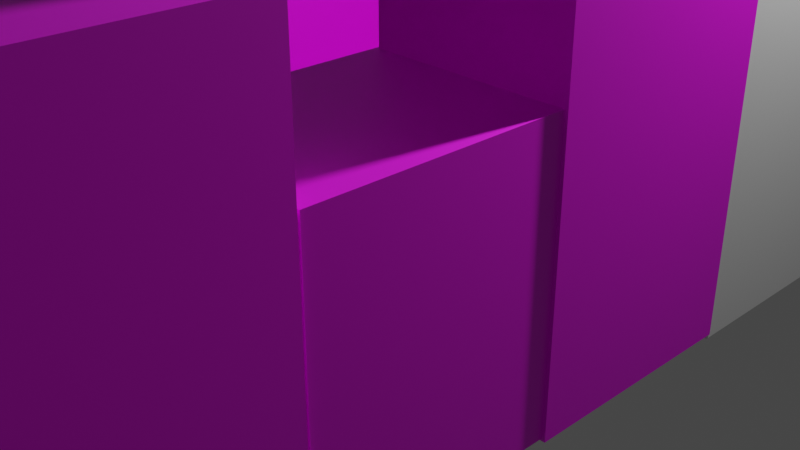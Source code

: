 # Source: perosnalproject.blend  (saved by Blender 2.80.75; exported with 4.5.12 LTS)
import bpy
from mathutils import Matrix  # noqa: F401  (used for matrix-valued properties, if any)

bpy.ops.wm.read_factory_settings(use_empty=True)
scene = bpy.context.scene
scene.name = 'Scene'

# ---- collections
col_collection = bpy.data.collections.new('Collection'); scene.collection.children.link(col_collection)

# ---- images (referenced by path relative to the original .blend; pixels are not part of the script)
import os
ASSET_DIR = os.environ.get("B2B_ASSET_DIR", "")  # directory of the original .blend (textures are referenced by path, not embedded)
HERE = os.path.dirname(os.path.abspath(__file__))  # packed textures are extracted next to this script under _unpacked/

def load_image(name, relpath, width, height, colorspace="sRGB"):
    """Load a texture the original file referenced (path relative to the .blend, or extracted next to this script)."""
    p = next((c for c in (os.path.join(HERE, relpath), os.path.join(ASSET_DIR, relpath)) if relpath and os.path.exists(c)), "")
    if p:
        img = bpy.data.images.load(p, check_existing=True)
        img.name = name
    else:  # same state as the original file: an image datablock whose file is absent (Cycles renders it pink)
        img = bpy.data.images.new(name, width, height)
        img.source = "FILE"
        img.filepath = "//" + (relpath or name)
    img.colorspace_settings.name = colorspace
    return img
img_road_psd = load_image('road.psd', 'road.psd', 1024, 1024, 'sRGB')
img_paris_textures_jpg = load_image('paris_textures.jpg', 'paris_textures.jpg', 1024, 1024, 'sRGB')
img_paris_textures_jpg_001 = load_image('paris_textures.jpg.001', 'paris_textures.jpg', 1024, 1024, 'sRGB')
img_paris_textures_jpg_002 = load_image('paris_textures.jpg.002', 'paris_textures.jpg', 1024, 1024, 'sRGB')
img_paris_textures_jpg_003 = load_image('paris_textures.jpg.003', 'paris_textures.jpg', 1024, 1024, 'sRGB')
img_paris_textures_jpg_004 = load_image('paris_textures.jpg.004', 'paris_textures.jpg', 1024, 1024, 'sRGB')
img_paris_textures_jpg_005 = load_image('paris_textures.jpg.005', 'paris_textures.jpg', 1024, 1024, 'sRGB')
img_paris_textures_jpg_006 = load_image('paris_textures.jpg.006', 'paris_textures.jpg', 1024, 1024, 'sRGB')
img_paris_textures_jpg_007 = load_image('paris_textures.jpg.007', 'paris_textures.jpg', 1024, 1024, 'sRGB')
img_paris_textures_jpg_008 = load_image('paris_textures.jpg.008', 'paris_textures.jpg', 1024, 1024, 'sRGB')
img_paris_textures_jpg_009 = load_image('paris_textures.jpg.009', 'paris_textures.jpg', 1024, 1024, 'sRGB')
img_paris_textures_jpg_010 = load_image('paris_textures.jpg.010', 'paris_textures.jpg', 1024, 1024, 'sRGB')
img_paris_textures_jpg_011 = load_image('paris_textures.jpg.011', 'paris_textures.jpg', 1024, 1024, 'sRGB')
img_paris_textures_jpg_012 = load_image('paris_textures.jpg.012', 'paris_textures.jpg', 1024, 1024, 'sRGB')
img_paris_textures_jpg_013 = load_image('paris_textures.jpg.013', 'paris_textures.jpg', 1024, 1024, 'sRGB')
img_paris_textures_jpg_014 = load_image('paris_textures.jpg.014', 'paris_textures.jpg', 1024, 1024, 'sRGB')
img_paris_textures_jpg_015 = load_image('paris_textures.jpg.015', 'paris_textures.jpg', 1024, 1024, 'sRGB')
img_paris_textures_jpg_016 = load_image('paris_textures.jpg.016', 'paris_textures.jpg', 1024, 1024, 'sRGB')
img_paris_textures_jpg_017 = load_image('paris_textures.jpg.017', 'paris_textures.jpg', 1024, 1024, 'sRGB')
img_paris_textures_jpg_018 = load_image('paris_textures.jpg.018', 'paris_textures.jpg', 1024, 1024, 'sRGB')
img_paris_textures_jpg_019 = load_image('paris_textures.jpg.019', 'paris_textures.jpg', 1024, 1024, 'sRGB')
img_paris_textures_jpg_020 = load_image('paris_textures.jpg.020', 'paris_textures.jpg', 1024, 1024, 'sRGB')
img_paris_textures_jpg_021 = load_image('paris_textures.jpg.021', 'paris_textures.jpg', 1024, 1024, 'sRGB')
img_paris_textures_jpg_022 = load_image('paris_textures.jpg.022', 'paris_textures.jpg', 1024, 1024, 'sRGB')
img_paris_textures_jpg_023 = load_image('paris_textures.jpg.023', 'paris_textures.jpg', 1024, 1024, 'sRGB')
img_paris_textures_jpg_024 = load_image('paris_textures.jpg.024', 'paris_textures.jpg', 1024, 1024, 'sRGB')
img_paris_textures_jpg_025 = load_image('paris_textures.jpg.025', 'paris_textures.jpg', 1024, 1024, 'sRGB')
img_paris_textures_jpg_026 = load_image('paris_textures.jpg.026', 'paris_textures.jpg', 1024, 1024, 'sRGB')
img_paris_textures_jpg_027 = load_image('paris_textures.jpg.027', 'paris_textures.jpg', 1024, 1024, 'sRGB')
img_paris_textures_jpg_028 = load_image('paris_textures.jpg.028', 'paris_textures.jpg', 1024, 1024, 'sRGB')
img_paris_textures_jpg_029 = load_image('paris_textures.jpg.029', 'paris_textures.jpg', 1024, 1024, 'sRGB')
img_paris_textures_jpg_030 = load_image('paris_textures.jpg.030', 'paris_textures.jpg', 1024, 1024, 'sRGB')

# ---- materials (node trees are filled in below, after node groups)
mat_material_001 = bpy.data.materials.new('Material.001')
mat_material_001.use_transparent_shadow = False
mat_material_027 = bpy.data.materials.new('Material.027')
mat_material_027.use_transparent_shadow = False
mat_material_009 = bpy.data.materials.new('Material.009')
mat_material_009.use_transparent_shadow = False
mat_material_002 = bpy.data.materials.new('Material.002')
mat_material_002.use_transparent_shadow = False
mat_material_019 = bpy.data.materials.new('Material.019')
mat_material_019.use_transparent_shadow = False
mat_material_003 = bpy.data.materials.new('Material.003')
mat_material_003.use_transparent_shadow = False
mat_material_004 = bpy.data.materials.new('Material.004')
mat_material_004.use_transparent_shadow = False
mat_material_005 = bpy.data.materials.new('Material.005')
mat_material_005.use_transparent_shadow = False
mat_material_006 = bpy.data.materials.new('Material.006')
mat_material_006.use_transparent_shadow = False
mat_material_007 = bpy.data.materials.new('Material.007')
mat_material_007.use_transparent_shadow = False
mat_material_008 = bpy.data.materials.new('Material.008')
mat_material_008.use_transparent_shadow = False
mat_material_010 = bpy.data.materials.new('Material.010')
mat_material_010.use_transparent_shadow = False
mat_material_011 = bpy.data.materials.new('Material.011')
mat_material_011.use_transparent_shadow = False
mat_material_012 = bpy.data.materials.new('Material.012')
mat_material_012.use_transparent_shadow = False
mat_material_013 = bpy.data.materials.new('Material.013')
mat_material_013.use_transparent_shadow = False
mat_material_014 = bpy.data.materials.new('Material.014')
mat_material_014.use_transparent_shadow = False
mat_material_015 = bpy.data.materials.new('Material.015')
mat_material_015.use_transparent_shadow = False
mat_material_016 = bpy.data.materials.new('Material.016')
mat_material_016.use_transparent_shadow = False
mat_material_017 = bpy.data.materials.new('Material.017')
mat_material_017.use_transparent_shadow = False
mat_material_018 = bpy.data.materials.new('Material.018')
mat_material_018.use_transparent_shadow = False
mat_material_020 = bpy.data.materials.new('Material.020')
mat_material_020.use_transparent_shadow = False
mat_material_021 = bpy.data.materials.new('Material.021')
mat_material_021.use_transparent_shadow = False
mat_material_022 = bpy.data.materials.new('Material.022')
mat_material_022.use_transparent_shadow = False
mat_material_023 = bpy.data.materials.new('Material.023')
mat_material_023.use_transparent_shadow = False
mat_material_024 = bpy.data.materials.new('Material.024')
mat_material_024.use_transparent_shadow = False
mat_material_025 = bpy.data.materials.new('Material.025')
mat_material_025.use_transparent_shadow = False
mat_material_026 = bpy.data.materials.new('Material.026')
mat_material_026.use_transparent_shadow = False
mat_material_028 = bpy.data.materials.new('Material.028')
mat_material_028.use_transparent_shadow = False
mat_material_029 = bpy.data.materials.new('Material.029')
mat_material_029.use_transparent_shadow = False
mat_material_030 = bpy.data.materials.new('Material.030')
mat_material_030.use_transparent_shadow = False
mat_material_031 = bpy.data.materials.new('Material.031')
mat_material_031.use_transparent_shadow = False
mat_material_032 = bpy.data.materials.new('Material.032')
mat_material_032.use_transparent_shadow = False
mat_material_033 = bpy.data.materials.new('Material.033')
mat_material_033.use_transparent_shadow = False
mat_material_034 = bpy.data.materials.new('Material.034')
mat_material_034.use_transparent_shadow = False
mat_material_035 = bpy.data.materials.new('Material.035')
mat_material_035.use_transparent_shadow = False

# ---- material node trees
mat_material_001.use_nodes = True; mat_material_001.node_tree.nodes.clear()
_N = mat_material_001.node_tree.nodes; _L = mat_material_001.node_tree.links
n0 = _N.new('ShaderNodeOutputMaterial'); n0.name = 'Material Output'; n0.location = (300, 300)
n1 = _N.new('ShaderNodeBsdfPrincipled'); n1.name = 'Principled BSDF'; n1.location = (10, 300)
n1.distribution = 'GGX'
n1.subsurface_method = 'BURLEY'
n1.inputs[3].default_value = 1.45
n1.inputs[27].default_value = (0.0, 0.0, 0.0, 1.0)
n1.inputs[28].default_value = 1.0
n2 = _N.new('ShaderNodeTexImage'); n2.name = 'Image Texture'; n2.location = (-280, 260)
n2.image = img_road_psd
_L.new(n1.outputs[0], n0.inputs[0])
_L.new(n2.outputs[0], n1.inputs[0])
n0.is_active_output = True
mat_material_027.use_nodes = True; mat_material_027.node_tree.nodes.clear()
_N = mat_material_027.node_tree.nodes; _L = mat_material_027.node_tree.links
n0 = _N.new('ShaderNodeOutputMaterial'); n0.name = 'Material Output'; n0.location = (300, 300)
n1 = _N.new('ShaderNodeBsdfPrincipled'); n1.name = 'Principled BSDF'; n1.location = (10, 300)
n1.distribution = 'GGX'
n1.subsurface_method = 'BURLEY'
n1.inputs[3].default_value = 1.45
n1.inputs[27].default_value = (0.0, 0.0, 0.0, 1.0)
n1.inputs[28].default_value = 1.0
n2 = _N.new('ShaderNodeTexImage'); n2.name = 'Image Texture'; n2.location = (-280, 260)
n2.image = img_paris_textures_jpg
_L.new(n1.outputs[0], n0.inputs[0])
_L.new(n2.outputs[0], n1.inputs[0])
n0.is_active_output = True
mat_material_009.use_nodes = True; mat_material_009.node_tree.nodes.clear()
_N = mat_material_009.node_tree.nodes; _L = mat_material_009.node_tree.links
n0 = _N.new('ShaderNodeOutputMaterial'); n0.name = 'Material Output'; n0.location = (300, 300)
n1 = _N.new('ShaderNodeBsdfPrincipled'); n1.name = 'Principled BSDF'; n1.location = (10, 300)
n1.distribution = 'GGX'
n1.subsurface_method = 'BURLEY'
n1.inputs[3].default_value = 1.45
n1.inputs[27].default_value = (0.0, 0.0, 0.0, 1.0)
n1.inputs[28].default_value = 1.0
n2 = _N.new('ShaderNodeTexImage'); n2.name = 'Image Texture'; n2.location = (-280, 260)
n2.image = img_paris_textures_jpg
_L.new(n1.outputs[0], n0.inputs[0])
_L.new(n2.outputs[0], n1.inputs[0])
n0.is_active_output = True
mat_material_002.use_nodes = True; mat_material_002.node_tree.nodes.clear()
_N = mat_material_002.node_tree.nodes; _L = mat_material_002.node_tree.links
n0 = _N.new('ShaderNodeOutputMaterial'); n0.name = 'Material Output'; n0.location = (300, 300)
n1 = _N.new('ShaderNodeBsdfPrincipled'); n1.name = 'Principled BSDF'; n1.location = (10, 300)
n1.distribution = 'GGX'
n1.subsurface_method = 'BURLEY'
n1.inputs[3].default_value = 1.45
n1.inputs[27].default_value = (0.0, 0.0, 0.0, 1.0)
n1.inputs[28].default_value = 1.0
n2 = _N.new('ShaderNodeTexImage'); n2.name = 'Image Texture'; n2.location = (-280, 260)
n2.image = img_paris_textures_jpg
_L.new(n1.outputs[0], n0.inputs[0])
_L.new(n2.outputs[0], n1.inputs[0])
n0.is_active_output = True
mat_material_019.use_nodes = True; mat_material_019.node_tree.nodes.clear()
_N = mat_material_019.node_tree.nodes; _L = mat_material_019.node_tree.links
n0 = _N.new('ShaderNodeOutputMaterial'); n0.name = 'Material Output'; n0.location = (300, 300)
n1 = _N.new('ShaderNodeBsdfPrincipled'); n1.name = 'Principled BSDF'; n1.location = (10, 300)
n1.distribution = 'GGX'
n1.subsurface_method = 'BURLEY'
n1.inputs[3].default_value = 1.45
n1.inputs[27].default_value = (0.0, 0.0, 0.0, 1.0)
n1.inputs[28].default_value = 1.0
n2 = _N.new('ShaderNodeTexImage'); n2.name = 'Image Texture'; n2.location = (-280, 260)
n2.image = img_paris_textures_jpg
_L.new(n1.outputs[0], n0.inputs[0])
_L.new(n2.outputs[0], n1.inputs[0])
n0.is_active_output = True
mat_material_003.use_nodes = True; mat_material_003.node_tree.nodes.clear()
_N = mat_material_003.node_tree.nodes; _L = mat_material_003.node_tree.links
n0 = _N.new('ShaderNodeOutputMaterial'); n0.name = 'Material Output'; n0.location = (300, 300)
n1 = _N.new('ShaderNodeBsdfPrincipled'); n1.name = 'Principled BSDF'; n1.location = (10, 300)
n1.distribution = 'GGX'
n1.subsurface_method = 'BURLEY'
n1.inputs[3].default_value = 1.45
n1.inputs[27].default_value = (0.0, 0.0, 0.0, 1.0)
n1.inputs[28].default_value = 1.0
n2 = _N.new('ShaderNodeTexImage'); n2.name = 'Image Texture'; n2.location = (-280, 260)
n2.image = img_paris_textures_jpg_001
_L.new(n1.outputs[0], n0.inputs[0])
_L.new(n2.outputs[0], n1.inputs[0])
n0.is_active_output = True
mat_material_004.use_nodes = True; mat_material_004.node_tree.nodes.clear()
_N = mat_material_004.node_tree.nodes; _L = mat_material_004.node_tree.links
n0 = _N.new('ShaderNodeOutputMaterial'); n0.name = 'Material Output'; n0.location = (300, 300)
n1 = _N.new('ShaderNodeBsdfPrincipled'); n1.name = 'Principled BSDF'; n1.location = (10, 300)
n1.distribution = 'GGX'
n1.subsurface_method = 'BURLEY'
n1.inputs[3].default_value = 1.45
n1.inputs[27].default_value = (0.0, 0.0, 0.0, 1.0)
n1.inputs[28].default_value = 1.0
n2 = _N.new('ShaderNodeTexImage'); n2.name = 'Image Texture'; n2.location = (-280, 260)
n2.image = img_paris_textures_jpg_002
_L.new(n1.outputs[0], n0.inputs[0])
_L.new(n2.outputs[0], n1.inputs[0])
n0.is_active_output = True
mat_material_005.use_nodes = True; mat_material_005.node_tree.nodes.clear()
_N = mat_material_005.node_tree.nodes; _L = mat_material_005.node_tree.links
n0 = _N.new('ShaderNodeOutputMaterial'); n0.name = 'Material Output'; n0.location = (300, 300)
n1 = _N.new('ShaderNodeBsdfPrincipled'); n1.name = 'Principled BSDF'; n1.location = (10, 300)
n1.distribution = 'GGX'
n1.subsurface_method = 'BURLEY'
n1.inputs[3].default_value = 1.45
n1.inputs[27].default_value = (0.0, 0.0, 0.0, 1.0)
n1.inputs[28].default_value = 1.0
n2 = _N.new('ShaderNodeTexImage'); n2.name = 'Image Texture'; n2.location = (-280, 260)
n2.image = img_paris_textures_jpg_003
_L.new(n1.outputs[0], n0.inputs[0])
_L.new(n2.outputs[0], n1.inputs[0])
n0.is_active_output = True
mat_material_006.use_nodes = True; mat_material_006.node_tree.nodes.clear()
_N = mat_material_006.node_tree.nodes; _L = mat_material_006.node_tree.links
n0 = _N.new('ShaderNodeOutputMaterial'); n0.name = 'Material Output'; n0.location = (300, 300)
n1 = _N.new('ShaderNodeBsdfPrincipled'); n1.name = 'Principled BSDF'; n1.location = (10, 300)
n1.distribution = 'GGX'
n1.subsurface_method = 'BURLEY'
n1.inputs[3].default_value = 1.45
n1.inputs[27].default_value = (0.0, 0.0, 0.0, 1.0)
n1.inputs[28].default_value = 1.0
n2 = _N.new('ShaderNodeTexImage'); n2.name = 'Image Texture'; n2.location = (-280, 260)
n2.image = img_paris_textures_jpg_004
_L.new(n1.outputs[0], n0.inputs[0])
_L.new(n2.outputs[0], n1.inputs[0])
n0.is_active_output = True
mat_material_007.use_nodes = True; mat_material_007.node_tree.nodes.clear()
_N = mat_material_007.node_tree.nodes; _L = mat_material_007.node_tree.links
n0 = _N.new('ShaderNodeOutputMaterial'); n0.name = 'Material Output'; n0.location = (300, 300)
n1 = _N.new('ShaderNodeBsdfPrincipled'); n1.name = 'Principled BSDF'; n1.location = (10, 300)
n1.distribution = 'GGX'
n1.subsurface_method = 'BURLEY'
n1.inputs[3].default_value = 1.45
n1.inputs[27].default_value = (0.0, 0.0, 0.0, 1.0)
n1.inputs[28].default_value = 1.0
n2 = _N.new('ShaderNodeTexImage'); n2.name = 'Image Texture'; n2.location = (-280, 260)
n2.image = img_paris_textures_jpg_005
_L.new(n1.outputs[0], n0.inputs[0])
_L.new(n2.outputs[0], n1.inputs[0])
n0.is_active_output = True
mat_material_008.use_nodes = True; mat_material_008.node_tree.nodes.clear()
_N = mat_material_008.node_tree.nodes; _L = mat_material_008.node_tree.links
n0 = _N.new('ShaderNodeOutputMaterial'); n0.name = 'Material Output'; n0.location = (300, 300)
n1 = _N.new('ShaderNodeBsdfPrincipled'); n1.name = 'Principled BSDF'; n1.location = (10, 300)
n1.distribution = 'GGX'
n1.subsurface_method = 'BURLEY'
n1.inputs[3].default_value = 1.45
n1.inputs[27].default_value = (0.0, 0.0, 0.0, 1.0)
n1.inputs[28].default_value = 1.0
n2 = _N.new('ShaderNodeTexImage'); n2.name = 'Image Texture'; n2.location = (-280, 260)
n2.image = img_paris_textures_jpg_006
_L.new(n1.outputs[0], n0.inputs[0])
_L.new(n2.outputs[0], n1.inputs[0])
n0.is_active_output = True
mat_material_010.use_nodes = True; mat_material_010.node_tree.nodes.clear()
_N = mat_material_010.node_tree.nodes; _L = mat_material_010.node_tree.links
n0 = _N.new('ShaderNodeOutputMaterial'); n0.name = 'Material Output'; n0.location = (300, 300)
n1 = _N.new('ShaderNodeBsdfPrincipled'); n1.name = 'Principled BSDF'; n1.location = (10, 300)
n1.distribution = 'GGX'
n1.subsurface_method = 'BURLEY'
n1.inputs[3].default_value = 1.45
n1.inputs[27].default_value = (0.0, 0.0, 0.0, 1.0)
n1.inputs[28].default_value = 1.0
n2 = _N.new('ShaderNodeTexImage'); n2.name = 'Image Texture'; n2.location = (-280, 260)
n2.image = img_paris_textures_jpg_007
_L.new(n1.outputs[0], n0.inputs[0])
_L.new(n2.outputs[0], n1.inputs[0])
n0.is_active_output = True
mat_material_011.use_nodes = True; mat_material_011.node_tree.nodes.clear()
_N = mat_material_011.node_tree.nodes; _L = mat_material_011.node_tree.links
n0 = _N.new('ShaderNodeOutputMaterial'); n0.name = 'Material Output'; n0.location = (300, 300)
n1 = _N.new('ShaderNodeBsdfPrincipled'); n1.name = 'Principled BSDF'; n1.location = (10, 300)
n1.distribution = 'GGX'
n1.subsurface_method = 'BURLEY'
n1.inputs[3].default_value = 1.45
n1.inputs[27].default_value = (0.0, 0.0, 0.0, 1.0)
n1.inputs[28].default_value = 1.0
n2 = _N.new('ShaderNodeTexImage'); n2.name = 'Image Texture'; n2.location = (-280, 260)
n2.image = img_paris_textures_jpg_008
_L.new(n1.outputs[0], n0.inputs[0])
_L.new(n2.outputs[0], n1.inputs[0])
n0.is_active_output = True
mat_material_012.use_nodes = True; mat_material_012.node_tree.nodes.clear()
_N = mat_material_012.node_tree.nodes; _L = mat_material_012.node_tree.links
n0 = _N.new('ShaderNodeOutputMaterial'); n0.name = 'Material Output'; n0.location = (300, 300)
n1 = _N.new('ShaderNodeBsdfPrincipled'); n1.name = 'Principled BSDF'; n1.location = (10, 300)
n1.distribution = 'GGX'
n1.subsurface_method = 'BURLEY'
n1.inputs[3].default_value = 1.45
n1.inputs[27].default_value = (0.0, 0.0, 0.0, 1.0)
n1.inputs[28].default_value = 1.0
n2 = _N.new('ShaderNodeTexImage'); n2.name = 'Image Texture'; n2.location = (-280, 260)
n2.image = img_paris_textures_jpg_009
_L.new(n1.outputs[0], n0.inputs[0])
_L.new(n2.outputs[0], n1.inputs[0])
n0.is_active_output = True
mat_material_013.use_nodes = True; mat_material_013.node_tree.nodes.clear()
_N = mat_material_013.node_tree.nodes; _L = mat_material_013.node_tree.links
n0 = _N.new('ShaderNodeOutputMaterial'); n0.name = 'Material Output'; n0.location = (300, 300)
n1 = _N.new('ShaderNodeBsdfPrincipled'); n1.name = 'Principled BSDF'; n1.location = (10, 300)
n1.distribution = 'GGX'
n1.subsurface_method = 'BURLEY'
n1.inputs[3].default_value = 1.45
n1.inputs[27].default_value = (0.0, 0.0, 0.0, 1.0)
n1.inputs[28].default_value = 1.0
n2 = _N.new('ShaderNodeTexImage'); n2.name = 'Image Texture'; n2.location = (-280, 260)
n2.image = img_paris_textures_jpg_010
_L.new(n1.outputs[0], n0.inputs[0])
_L.new(n2.outputs[0], n1.inputs[0])
n0.is_active_output = True
mat_material_014.use_nodes = True; mat_material_014.node_tree.nodes.clear()
_N = mat_material_014.node_tree.nodes; _L = mat_material_014.node_tree.links
n0 = _N.new('ShaderNodeOutputMaterial'); n0.name = 'Material Output'; n0.location = (300, 300)
n1 = _N.new('ShaderNodeBsdfPrincipled'); n1.name = 'Principled BSDF'; n1.location = (10, 300)
n1.distribution = 'GGX'
n1.subsurface_method = 'BURLEY'
n1.inputs[3].default_value = 1.45
n1.inputs[27].default_value = (0.0, 0.0, 0.0, 1.0)
n1.inputs[28].default_value = 1.0
n2 = _N.new('ShaderNodeTexImage'); n2.name = 'Image Texture'; n2.location = (-280, 260)
n2.image = img_paris_textures_jpg_011
_L.new(n1.outputs[0], n0.inputs[0])
_L.new(n2.outputs[0], n1.inputs[0])
n0.is_active_output = True
mat_material_015.use_nodes = True; mat_material_015.node_tree.nodes.clear()
_N = mat_material_015.node_tree.nodes; _L = mat_material_015.node_tree.links
n0 = _N.new('ShaderNodeOutputMaterial'); n0.name = 'Material Output'; n0.location = (300, 300)
n1 = _N.new('ShaderNodeBsdfPrincipled'); n1.name = 'Principled BSDF'; n1.location = (10, 300)
n1.distribution = 'GGX'
n1.subsurface_method = 'BURLEY'
n1.inputs[3].default_value = 1.45
n1.inputs[27].default_value = (0.0, 0.0, 0.0, 1.0)
n1.inputs[28].default_value = 1.0
n2 = _N.new('ShaderNodeTexImage'); n2.name = 'Image Texture'; n2.location = (-280, 260)
n2.image = img_paris_textures_jpg_012
_L.new(n1.outputs[0], n0.inputs[0])
_L.new(n2.outputs[0], n1.inputs[0])
n0.is_active_output = True
mat_material_016.use_nodes = True; mat_material_016.node_tree.nodes.clear()
_N = mat_material_016.node_tree.nodes; _L = mat_material_016.node_tree.links
n0 = _N.new('ShaderNodeOutputMaterial'); n0.name = 'Material Output'; n0.location = (300, 300)
n1 = _N.new('ShaderNodeBsdfPrincipled'); n1.name = 'Principled BSDF'; n1.location = (10, 300)
n1.distribution = 'GGX'
n1.subsurface_method = 'BURLEY'
n1.inputs[3].default_value = 1.45
n1.inputs[27].default_value = (0.0, 0.0, 0.0, 1.0)
n1.inputs[28].default_value = 1.0
n2 = _N.new('ShaderNodeTexImage'); n2.name = 'Image Texture'; n2.location = (-280, 260)
n2.image = img_paris_textures_jpg_013
_L.new(n1.outputs[0], n0.inputs[0])
_L.new(n2.outputs[0], n1.inputs[0])
n0.is_active_output = True
mat_material_017.use_nodes = True; mat_material_017.node_tree.nodes.clear()
_N = mat_material_017.node_tree.nodes; _L = mat_material_017.node_tree.links
n0 = _N.new('ShaderNodeOutputMaterial'); n0.name = 'Material Output'; n0.location = (300, 300)
n1 = _N.new('ShaderNodeBsdfPrincipled'); n1.name = 'Principled BSDF'; n1.location = (10, 300)
n1.distribution = 'GGX'
n1.subsurface_method = 'BURLEY'
n1.inputs[3].default_value = 1.45
n1.inputs[27].default_value = (0.0, 0.0, 0.0, 1.0)
n1.inputs[28].default_value = 1.0
n2 = _N.new('ShaderNodeTexImage'); n2.name = 'Image Texture'; n2.location = (-280, 260)
n2.image = img_paris_textures_jpg_014
_L.new(n1.outputs[0], n0.inputs[0])
_L.new(n2.outputs[0], n1.inputs[0])
n0.is_active_output = True
mat_material_018.use_nodes = True; mat_material_018.node_tree.nodes.clear()
_N = mat_material_018.node_tree.nodes; _L = mat_material_018.node_tree.links
n0 = _N.new('ShaderNodeOutputMaterial'); n0.name = 'Material Output'; n0.location = (300, 300)
n1 = _N.new('ShaderNodeBsdfPrincipled'); n1.name = 'Principled BSDF'; n1.location = (10, 300)
n1.distribution = 'GGX'
n1.subsurface_method = 'BURLEY'
n1.inputs[3].default_value = 1.45
n1.inputs[27].default_value = (0.0, 0.0, 0.0, 1.0)
n1.inputs[28].default_value = 1.0
n2 = _N.new('ShaderNodeTexImage'); n2.name = 'Image Texture'; n2.location = (-280, 260)
n2.image = img_paris_textures_jpg_015
_L.new(n1.outputs[0], n0.inputs[0])
_L.new(n2.outputs[0], n1.inputs[0])
n0.is_active_output = True
mat_material_020.use_nodes = True; mat_material_020.node_tree.nodes.clear()
_N = mat_material_020.node_tree.nodes; _L = mat_material_020.node_tree.links
n0 = _N.new('ShaderNodeOutputMaterial'); n0.name = 'Material Output'; n0.location = (300, 300)
n1 = _N.new('ShaderNodeBsdfPrincipled'); n1.name = 'Principled BSDF'; n1.location = (10, 300)
n1.distribution = 'GGX'
n1.subsurface_method = 'BURLEY'
n1.inputs[3].default_value = 1.45
n1.inputs[27].default_value = (0.0, 0.0, 0.0, 1.0)
n1.inputs[28].default_value = 1.0
n2 = _N.new('ShaderNodeTexImage'); n2.name = 'Image Texture'; n2.location = (-280, 260)
n2.image = img_paris_textures_jpg_016
_L.new(n1.outputs[0], n0.inputs[0])
_L.new(n2.outputs[0], n1.inputs[0])
n0.is_active_output = True
mat_material_021.use_nodes = True; mat_material_021.node_tree.nodes.clear()
_N = mat_material_021.node_tree.nodes; _L = mat_material_021.node_tree.links
n0 = _N.new('ShaderNodeOutputMaterial'); n0.name = 'Material Output'; n0.location = (300, 300)
n1 = _N.new('ShaderNodeBsdfPrincipled'); n1.name = 'Principled BSDF'; n1.location = (10, 300)
n1.distribution = 'GGX'
n1.subsurface_method = 'BURLEY'
n1.inputs[3].default_value = 1.45
n1.inputs[27].default_value = (0.0, 0.0, 0.0, 1.0)
n1.inputs[28].default_value = 1.0
n2 = _N.new('ShaderNodeTexImage'); n2.name = 'Image Texture'; n2.location = (-280, 260)
n2.image = img_paris_textures_jpg_017
_L.new(n1.outputs[0], n0.inputs[0])
_L.new(n2.outputs[0], n1.inputs[0])
n0.is_active_output = True
mat_material_022.use_nodes = True; mat_material_022.node_tree.nodes.clear()
_N = mat_material_022.node_tree.nodes; _L = mat_material_022.node_tree.links
n0 = _N.new('ShaderNodeOutputMaterial'); n0.name = 'Material Output'; n0.location = (300, 300)
n1 = _N.new('ShaderNodeBsdfPrincipled'); n1.name = 'Principled BSDF'; n1.location = (10, 300)
n1.distribution = 'GGX'
n1.subsurface_method = 'BURLEY'
n1.inputs[3].default_value = 1.45
n1.inputs[27].default_value = (0.0, 0.0, 0.0, 1.0)
n1.inputs[28].default_value = 1.0
n2 = _N.new('ShaderNodeTexImage'); n2.name = 'Image Texture'; n2.location = (-280, 260)
n2.image = img_paris_textures_jpg_018
_L.new(n1.outputs[0], n0.inputs[0])
_L.new(n2.outputs[0], n1.inputs[0])
n0.is_active_output = True
mat_material_023.use_nodes = True; mat_material_023.node_tree.nodes.clear()
_N = mat_material_023.node_tree.nodes; _L = mat_material_023.node_tree.links
n0 = _N.new('ShaderNodeOutputMaterial'); n0.name = 'Material Output'; n0.location = (300, 300)
n1 = _N.new('ShaderNodeBsdfPrincipled'); n1.name = 'Principled BSDF'; n1.location = (10, 300)
n1.distribution = 'GGX'
n1.subsurface_method = 'BURLEY'
n1.inputs[3].default_value = 1.45
n1.inputs[27].default_value = (0.0, 0.0, 0.0, 1.0)
n1.inputs[28].default_value = 1.0
n2 = _N.new('ShaderNodeTexImage'); n2.name = 'Image Texture'; n2.location = (-280, 260)
n2.image = img_paris_textures_jpg_019
_L.new(n1.outputs[0], n0.inputs[0])
_L.new(n2.outputs[0], n1.inputs[0])
n0.is_active_output = True
mat_material_024.use_nodes = True; mat_material_024.node_tree.nodes.clear()
_N = mat_material_024.node_tree.nodes; _L = mat_material_024.node_tree.links
n0 = _N.new('ShaderNodeOutputMaterial'); n0.name = 'Material Output'; n0.location = (300, 300)
n1 = _N.new('ShaderNodeBsdfPrincipled'); n1.name = 'Principled BSDF'; n1.location = (10, 300)
n1.distribution = 'GGX'
n1.subsurface_method = 'BURLEY'
n1.inputs[3].default_value = 1.45
n1.inputs[27].default_value = (0.0, 0.0, 0.0, 1.0)
n1.inputs[28].default_value = 1.0
n2 = _N.new('ShaderNodeTexImage'); n2.name = 'Image Texture'; n2.location = (-280, 260)
n2.image = img_paris_textures_jpg_020
_L.new(n1.outputs[0], n0.inputs[0])
_L.new(n2.outputs[0], n1.inputs[0])
n0.is_active_output = True
mat_material_025.use_nodes = True; mat_material_025.node_tree.nodes.clear()
_N = mat_material_025.node_tree.nodes; _L = mat_material_025.node_tree.links
n0 = _N.new('ShaderNodeOutputMaterial'); n0.name = 'Material Output'; n0.location = (300, 300)
n1 = _N.new('ShaderNodeBsdfPrincipled'); n1.name = 'Principled BSDF'; n1.location = (10, 300)
n1.distribution = 'GGX'
n1.subsurface_method = 'BURLEY'
n1.inputs[3].default_value = 1.45
n1.inputs[27].default_value = (0.0, 0.0, 0.0, 1.0)
n1.inputs[28].default_value = 1.0
n2 = _N.new('ShaderNodeTexImage'); n2.name = 'Image Texture'; n2.location = (-280, 260)
n2.image = img_paris_textures_jpg_021
_L.new(n1.outputs[0], n0.inputs[0])
_L.new(n2.outputs[0], n1.inputs[0])
n0.is_active_output = True
mat_material_026.use_nodes = True; mat_material_026.node_tree.nodes.clear()
_N = mat_material_026.node_tree.nodes; _L = mat_material_026.node_tree.links
n0 = _N.new('ShaderNodeOutputMaterial'); n0.name = 'Material Output'; n0.location = (300, 300)
n1 = _N.new('ShaderNodeBsdfPrincipled'); n1.name = 'Principled BSDF'; n1.location = (10, 300)
n1.distribution = 'GGX'
n1.subsurface_method = 'BURLEY'
n1.inputs[3].default_value = 1.45
n1.inputs[27].default_value = (0.0, 0.0, 0.0, 1.0)
n1.inputs[28].default_value = 1.0
n2 = _N.new('ShaderNodeTexImage'); n2.name = 'Image Texture'; n2.location = (-280, 260)
n2.image = img_paris_textures_jpg_022
_L.new(n1.outputs[0], n0.inputs[0])
_L.new(n2.outputs[0], n1.inputs[0])
n0.is_active_output = True
mat_material_028.use_nodes = True; mat_material_028.node_tree.nodes.clear()
_N = mat_material_028.node_tree.nodes; _L = mat_material_028.node_tree.links
n0 = _N.new('ShaderNodeOutputMaterial'); n0.name = 'Material Output'; n0.location = (300, 300)
n1 = _N.new('ShaderNodeBsdfPrincipled'); n1.name = 'Principled BSDF'; n1.location = (10, 300)
n1.distribution = 'GGX'
n1.subsurface_method = 'BURLEY'
n1.inputs[3].default_value = 1.45
n1.inputs[27].default_value = (0.0, 0.0, 0.0, 1.0)
n1.inputs[28].default_value = 1.0
n2 = _N.new('ShaderNodeTexImage'); n2.name = 'Image Texture'; n2.location = (-280, 260)
n2.image = img_paris_textures_jpg_023
_L.new(n1.outputs[0], n0.inputs[0])
_L.new(n2.outputs[0], n1.inputs[0])
n0.is_active_output = True
mat_material_029.use_nodes = True; mat_material_029.node_tree.nodes.clear()
_N = mat_material_029.node_tree.nodes; _L = mat_material_029.node_tree.links
n0 = _N.new('ShaderNodeOutputMaterial'); n0.name = 'Material Output'; n0.location = (300, 300)
n1 = _N.new('ShaderNodeBsdfPrincipled'); n1.name = 'Principled BSDF'; n1.location = (10, 300)
n1.distribution = 'GGX'
n1.subsurface_method = 'BURLEY'
n1.inputs[3].default_value = 1.45
n1.inputs[27].default_value = (0.0, 0.0, 0.0, 1.0)
n1.inputs[28].default_value = 1.0
n2 = _N.new('ShaderNodeTexImage'); n2.name = 'Image Texture'; n2.location = (-280, 260)
n2.image = img_paris_textures_jpg_024
_L.new(n1.outputs[0], n0.inputs[0])
_L.new(n2.outputs[0], n1.inputs[0])
n0.is_active_output = True
mat_material_030.use_nodes = True; mat_material_030.node_tree.nodes.clear()
_N = mat_material_030.node_tree.nodes; _L = mat_material_030.node_tree.links
n0 = _N.new('ShaderNodeOutputMaterial'); n0.name = 'Material Output'; n0.location = (300, 300)
n1 = _N.new('ShaderNodeBsdfPrincipled'); n1.name = 'Principled BSDF'; n1.location = (10, 300)
n1.distribution = 'GGX'
n1.subsurface_method = 'BURLEY'
n1.inputs[3].default_value = 1.45
n1.inputs[27].default_value = (0.0, 0.0, 0.0, 1.0)
n1.inputs[28].default_value = 1.0
n2 = _N.new('ShaderNodeTexImage'); n2.name = 'Image Texture'; n2.location = (-280, 260)
n2.image = img_paris_textures_jpg_025
_L.new(n1.outputs[0], n0.inputs[0])
_L.new(n2.outputs[0], n1.inputs[0])
n0.is_active_output = True
mat_material_031.use_nodes = True; mat_material_031.node_tree.nodes.clear()
_N = mat_material_031.node_tree.nodes; _L = mat_material_031.node_tree.links
n0 = _N.new('ShaderNodeOutputMaterial'); n0.name = 'Material Output'; n0.location = (300, 300)
n1 = _N.new('ShaderNodeBsdfPrincipled'); n1.name = 'Principled BSDF'; n1.location = (10, 300)
n1.distribution = 'GGX'
n1.subsurface_method = 'BURLEY'
n1.inputs[3].default_value = 1.45
n1.inputs[27].default_value = (0.0, 0.0, 0.0, 1.0)
n1.inputs[28].default_value = 1.0
n2 = _N.new('ShaderNodeTexImage'); n2.name = 'Image Texture'; n2.location = (-280, 260)
n2.image = img_paris_textures_jpg_026
_L.new(n1.outputs[0], n0.inputs[0])
_L.new(n2.outputs[0], n1.inputs[0])
n0.is_active_output = True
mat_material_032.use_nodes = True; mat_material_032.node_tree.nodes.clear()
_N = mat_material_032.node_tree.nodes; _L = mat_material_032.node_tree.links
n0 = _N.new('ShaderNodeOutputMaterial'); n0.name = 'Material Output'; n0.location = (300, 300)
n1 = _N.new('ShaderNodeBsdfPrincipled'); n1.name = 'Principled BSDF'; n1.location = (10, 300)
n1.distribution = 'GGX'
n1.subsurface_method = 'BURLEY'
n1.inputs[3].default_value = 1.45
n1.inputs[27].default_value = (0.0, 0.0, 0.0, 1.0)
n1.inputs[28].default_value = 1.0
n2 = _N.new('ShaderNodeTexImage'); n2.name = 'Image Texture'; n2.location = (-280, 260)
n2.image = img_paris_textures_jpg_027
_L.new(n1.outputs[0], n0.inputs[0])
_L.new(n2.outputs[0], n1.inputs[0])
n0.is_active_output = True
mat_material_033.use_nodes = True; mat_material_033.node_tree.nodes.clear()
_N = mat_material_033.node_tree.nodes; _L = mat_material_033.node_tree.links
n0 = _N.new('ShaderNodeOutputMaterial'); n0.name = 'Material Output'; n0.location = (300, 300)
n1 = _N.new('ShaderNodeBsdfPrincipled'); n1.name = 'Principled BSDF'; n1.location = (10, 300)
n1.distribution = 'GGX'
n1.subsurface_method = 'BURLEY'
n1.inputs[3].default_value = 1.45
n1.inputs[27].default_value = (0.0, 0.0, 0.0, 1.0)
n1.inputs[28].default_value = 1.0
n2 = _N.new('ShaderNodeTexImage'); n2.name = 'Image Texture'; n2.location = (-280, 260)
n2.image = img_paris_textures_jpg_028
_L.new(n1.outputs[0], n0.inputs[0])
_L.new(n2.outputs[0], n1.inputs[0])
n0.is_active_output = True
mat_material_034.use_nodes = True; mat_material_034.node_tree.nodes.clear()
_N = mat_material_034.node_tree.nodes; _L = mat_material_034.node_tree.links
n0 = _N.new('ShaderNodeOutputMaterial'); n0.name = 'Material Output'; n0.location = (300, 300)
n1 = _N.new('ShaderNodeBsdfPrincipled'); n1.name = 'Principled BSDF'; n1.location = (10, 300)
n1.distribution = 'GGX'
n1.subsurface_method = 'BURLEY'
n1.inputs[3].default_value = 1.45
n1.inputs[27].default_value = (0.0, 0.0, 0.0, 1.0)
n1.inputs[28].default_value = 1.0
n2 = _N.new('ShaderNodeTexImage'); n2.name = 'Image Texture'; n2.location = (-280, 260)
n2.image = img_paris_textures_jpg_029
_L.new(n1.outputs[0], n0.inputs[0])
_L.new(n2.outputs[0], n1.inputs[0])
n0.is_active_output = True
mat_material_035.use_nodes = True; mat_material_035.node_tree.nodes.clear()
_N = mat_material_035.node_tree.nodes; _L = mat_material_035.node_tree.links
n0 = _N.new('ShaderNodeOutputMaterial'); n0.name = 'Material Output'; n0.location = (300, 300)
n1 = _N.new('ShaderNodeBsdfPrincipled'); n1.name = 'Principled BSDF'; n1.location = (10, 300)
n1.distribution = 'GGX'
n1.subsurface_method = 'BURLEY'
n1.inputs[3].default_value = 1.45
n1.inputs[27].default_value = (0.0, 0.0, 0.0, 1.0)
n1.inputs[28].default_value = 1.0
n2 = _N.new('ShaderNodeTexImage'); n2.name = 'Image Texture'; n2.location = (-280, 260)
n2.image = img_paris_textures_jpg_030
_L.new(n1.outputs[0], n0.inputs[0])
_L.new(n2.outputs[0], n1.inputs[0])
n0.is_active_output = True

# ---- world
world_world = bpy.data.worlds.new('World'); scene.world = world_world
world_world.use_nodes = True; world_world.node_tree.nodes.clear()
_N = world_world.node_tree.nodes; _L = world_world.node_tree.links
n0 = _N.new('ShaderNodeOutputWorld'); n0.name = 'World Output'; n0.location = (300, 300)
n1 = _N.new('ShaderNodeBackground'); n1.name = 'Background'; n1.location = (10, 300)
n1.inputs[0].default_value = (0.05088, 0.05088, 0.05088, 1.0)
_L.new(n1.outputs[0], n0.inputs[0])
n0.is_active_output = True
world_world.color = (0.05088, 0.05088, 0.05088)
world_world.use_sun_shadow = False
world_world.sun_shadow_jitter_overblur = 0.0

# ---- cameras
cam_camera = bpy.data.cameras.new('Camera')
cam_camera.clip_end = 100.0
cam_camera.ortho_scale = 7.314

# ---- lights
light_light = bpy.data.lights.new('Light', 'POINT')
light_light.transmission_factor = 0.0
light_light.energy = 1000.0
light_light.shadow_soft_size = 0.1
light_light.shadow_maximum_resolution = 0.006
light_light.use_absolute_resolution = True

# ---- meshes
me_cube = bpy.data.meshes.new('Cube')
me_cube.from_pydata([(1.0, 1.0, 1.0), (1.0, 1.0, -1.0), (1.0, -1.0, 1.0), (1.0, -1.0, -1.0), (-1.0, 1.0, 1.0), (-1.0, 1.0, -1.0), (-1.0, -1.0, 1.0), (-1.0, -1.0, -1.0), (-0.6422, 1.0, -1.0), (-0.6422, -1.0, 1.0), (-0.6422, -1.0, -1.0), (-0.6422, 1.0, 1.0), (0.6415, -1.0, -1.0), (0.6415, 1.0, 1.0), (0.6415, 1.0, -1.0), (0.6415, -1.0, 1.0), (-0.6422, -1.0, 1.764), (-1.0, -1.0, 1.764), (1.0, 1.0, 1.764), (1.0, -1.0, 1.764), (-1.0, 1.0, 1.764), (0.6415, 1.0, 1.764), (-0.6422, 1.0, 1.764), (0.6415, -1.0, 1.764)], [], [(2, 0, 18, 19), (10, 9, 6, 7), (7, 6, 4, 5), (14, 1, 3, 12), (1, 0, 2, 3), (14, 13, 0, 1), (5, 4, 11, 8), (5, 8, 10, 7), (12, 15, 9, 10), (13, 11, 9, 15), (4, 6, 17, 20), (3, 2, 15, 12), (8, 11, 13, 14), (8, 14, 12, 10), (22, 20, 17, 16), (18, 21, 23, 19), (15, 2, 19, 23), (0, 13, 21, 18), (9, 11, 22, 16), (6, 9, 16, 17), (11, 4, 20, 22), (13, 15, 23, 21)])
_uv = me_cube.uv_layers.new(name='UVMap')
_uv.uv.foreach_set('vector', [0.375, 0.75, 0.375, 0.5, 0.375, 0.5, 0.375, 0.75, 0.375, 0.4553, 0.625, 0.4553, 0.625, 0.5, 0.375, 0.5, 0.375, 0.5, 0.625, 0.5, 0.625, 0.75, 0.375, 0.75, 0.8403, -0.006493, 0.9995, -0.006493, 0.9995, 1.006, 0.8403, 1.006, 0.125, 0.5, 0.375, 0.5, 0.375, 0.75, 0.125, 0.75, 0.625, 0.7052, 0.875, 0.7052, 0.875, 0.75, 0.625, 0.75, 0.625, 0.5, 0.875, 0.5, 0.875, 0.5447, 0.625, 0.5447, -0.005188, -0.005504, 0.1746, -0.005504, 0.1746, 0.9996, -0.005188, 0.9996, 1.266, 0.3592, 1.516, 0.3592, 1.516, 0.5197, 1.266, 0.5197, 0.1719, 1.476, 0.8375, 1.476, 0.8375, -0.4841, 0.1719, -0.4841, 0.625, 0.75, 0.625, 0.5, 0.625, 0.5, 0.625, 0.75, 0.375, 0.25, 0.625, 0.25, 0.625, 0.2948, 0.375, 0.2948, 1.222, 0.5545, 1.472, 0.5545, 1.472, 0.715, 1.222, 0.715, -0.002789, -0.345, 1.012, -0.345, 1.012, 1.336, -0.002789, 1.336, 0.004521, -0.5547, 0.1648, -0.5547, 0.1648, 1.561, 0.004521, 1.561, 0.8445, -0.4512, 1.005, -0.4512, 1.005, 1.443, 0.8445, 1.443, 0.625, 0.2948, 0.625, 0.25, 0.625, 0.25, 0.625, 0.2948, 0.875, 0.75, 0.875, 0.7052, 0.875, 0.7052, 0.875, 0.75, 0.5803, 0.25, 0.5803, 0.0, 0.5803, 0.0, 0.5803, 0.25, 0.625, 0.5, 0.625, 0.4553, 0.625, 0.4553, 0.625, 0.5, 0.875, 0.5447, 0.875, 0.5, 0.875, 0.5, 0.875, 0.5447, 0.4198, 0.0, 0.4198, 0.25, 0.4198, 0.25, 0.4198, 0.0])
me_cube.materials.append(mat_material_001)
me_cube.use_remesh_preserve_volume = False
me_cube.use_remesh_preserve_attributes = False
me_cube.use_mirror_vertex_groups = False
me_cube.update()
me_cube_002 = bpy.data.meshes.new('Cube.002')
me_cube_002.from_pydata([(-1.0, -1.0, -1.0), (-1.0, -1.0, 1.0), (-1.0, 1.0, -1.0), (-1.0, 1.0, 1.0), (1.0, -1.0, -1.0), (1.0, -1.0, 1.0), (1.0, 1.0, -1.0), (1.0, 1.0, 1.0)], [], [(0, 1, 3, 2), (2, 3, 7, 6), (6, 7, 5, 4), (4, 5, 1, 0), (2, 6, 4, 0), (7, 3, 1, 5)])
_uv = me_cube_002.uv_layers.new(name='UVMap')
_uv.uv.foreach_set('vector', [0.375, 0.0, 0.625, 0.0, 0.625, 0.25, 0.375, 0.25, 0.375, 0.25, 0.625, 0.25, 0.625, 0.5, 0.375, 0.5, 0.375, 0.5, 0.625, 0.5, 0.625, 0.75, 0.375, 0.75, 0.375, 0.75, 0.625, 0.75, 0.625, 1.0, 0.375, 1.0, 0.125, 0.5, 0.375, 0.5, 0.375, 0.75, 0.125, 0.75, 0.625, 0.5, 0.875, 0.5, 0.875, 0.75, 0.625, 0.75])
me_cube_002.use_remesh_preserve_volume = False
me_cube_002.use_remesh_preserve_attributes = False
me_cube_002.use_mirror_vertex_groups = False
me_cube_002.update()
me_cube_003 = bpy.data.meshes.new('Cube.003')
me_cube_003.from_pydata([(-1.0, -1.0, -1.0), (-1.0, -1.0, 1.0), (-1.0, 1.0, -1.0), (-1.0, 1.0, 1.0), (1.0, -1.0, -1.0), (1.0, -1.0, 1.0), (1.0, 1.0, -1.0), (1.0, 1.0, 1.0)], [], [(0, 1, 3, 2), (2, 3, 7, 6), (6, 7, 5, 4), (4, 5, 1, 0), (2, 6, 4, 0), (7, 3, 1, 5)])
_uv = me_cube_003.uv_layers.new(name='UVMap')
_uv.uv.foreach_set('vector', [0.375, 0.0, 0.625, 0.0, 0.625, 0.25, 0.375, 0.25, 0.375, 0.25, 0.625, 0.25, 0.625, 0.5, 0.375, 0.5, 0.375, 0.5, 0.625, 0.5, 0.625, 0.75, 0.375, 0.75, 0.375, 0.75, 0.625, 0.75, 0.625, 1.0, 0.375, 1.0, 0.125, 0.5, 0.375, 0.5, 0.375, 0.75, 0.125, 0.75, 0.625, 0.5, 0.875, 0.5, 0.875, 0.75, 0.625, 0.75])
me_cube_003.use_remesh_preserve_volume = False
me_cube_003.use_remesh_preserve_attributes = False
me_cube_003.use_mirror_vertex_groups = False
me_cube_003.update()
me_cube_004 = bpy.data.meshes.new('Cube.004')
me_cube_004.from_pydata([(-1.0, -1.0, -1.0), (-1.0, -1.0, 1.0), (-1.0, 1.0, -1.0), (-1.0, 1.0, 1.0), (1.0, -1.0, -1.0), (1.0, -1.0, 1.0), (1.0, 1.0, -1.0), (1.0, 1.0, 1.0)], [], [(0, 1, 3, 2), (2, 3, 7, 6), (6, 7, 5, 4), (4, 5, 1, 0), (2, 6, 4, 0), (7, 3, 1, 5)])
_uv = me_cube_004.uv_layers.new(name='UVMap')
_uv.uv.foreach_set('vector', [0.375, 0.0, 0.625, 0.0, 0.625, 0.25, 0.375, 0.25, 0.375, 0.25, 0.625, 0.25, 0.625, 0.5, 0.375, 0.5, 0.375, 0.5, 0.625, 0.5, 0.625, 0.75, 0.375, 0.75, 0.375, 0.75, 0.625, 0.75, 0.625, 1.0, 0.375, 1.0, 0.125, 0.5, 0.375, 0.5, 0.375, 0.75, 0.125, 0.75, 0.625, 0.5, 0.875, 0.5, 0.875, 0.75, 0.625, 0.75])
me_cube_004.use_remesh_preserve_volume = False
me_cube_004.use_remesh_preserve_attributes = False
me_cube_004.use_mirror_vertex_groups = False
me_cube_004.update()
me_cube_009 = bpy.data.meshes.new('Cube.009')
me_cube_009.from_pydata([(-1.0, -1.0, -1.0), (-1.0, -1.0, 1.0), (-1.0, 1.0, -1.0), (-1.0, 1.0, 1.0), (1.0, -1.0, -1.0), (1.0, -1.0, 1.0), (1.0, 1.0, -1.0), (1.0, 1.0, 1.0)], [], [(0, 1, 3, 2), (2, 3, 7, 6), (6, 7, 5, 4), (4, 5, 1, 0), (2, 6, 4, 0), (7, 3, 1, 5)])
_uv = me_cube_009.uv_layers.new(name='UVMap')
_uv.uv.foreach_set('vector', [0.375, 0.0, 0.625, 0.0, 0.625, 0.25, 0.375, 0.25, 0.375, 0.25, 0.625, 0.25, 0.625, 0.5, 0.375, 0.5, 0.375, 0.5, 0.625, 0.5, 0.625, 0.75, 0.375, 0.75, 0.375, 0.75, 0.625, 0.75, 0.625, 1.0, 0.375, 1.0, 0.125, 0.5, 0.375, 0.5, 0.375, 0.75, 0.125, 0.75, 0.625, 0.5, 0.875, 0.5, 0.875, 0.75, 0.625, 0.75])
me_cube_009.use_remesh_preserve_volume = False
me_cube_009.use_remesh_preserve_attributes = False
me_cube_009.use_mirror_vertex_groups = False
me_cube_009.update()
me_cube_011 = bpy.data.meshes.new('Cube.011')
me_cube_011.from_pydata([(-1.0, -1.0, -1.0), (-1.0, -1.0, 1.0), (-1.0, 1.0, -1.0), (-1.0, 1.0, 1.0), (1.0, -1.0, -1.0), (1.0, -1.0, 1.0), (1.0, 1.0, -1.0), (1.0, 1.0, 1.0)], [], [(0, 1, 3, 2), (2, 3, 7, 6), (6, 7, 5, 4), (4, 5, 1, 0), (2, 6, 4, 0), (7, 3, 1, 5)])
_uv = me_cube_011.uv_layers.new(name='UVMap')
_uv.uv.foreach_set('vector', [0.167, 0.2616, 0.1656, 0.4905, 0.005113, 0.4895, 0.00652, 0.2606, 0.375, 0.25, 0.625, 0.25, 0.625, 0.5, 0.375, 0.5, 0.1673, 0.2638, 0.1664, 0.484, 0.005397, 0.4834, 0.006299, 0.2632, 0.375, 0.75, 0.625, 0.75, 0.625, 1.0, 0.375, 1.0, 0.125, 0.5, 0.375, 0.5, 0.375, 0.75, 0.125, 0.75, 0.8125, 0.5, 1.062, 0.5, 1.062, 0.75, 0.8125, 0.75])
me_cube_011.materials.append(mat_material_027)
me_cube_011.use_remesh_preserve_volume = False
me_cube_011.use_remesh_preserve_attributes = False
me_cube_011.use_mirror_vertex_groups = False
me_cube_011.update()
me_cube_021 = bpy.data.meshes.new('Cube.021')
me_cube_021.from_pydata([(-1.0, -1.0, -1.0), (-1.0, -1.0, 1.0), (-1.0, 1.0, -1.0), (-1.0, 1.0, 1.0), (1.0, -1.0, -1.0), (1.0, -1.0, 1.0), (1.0, 1.0, -1.0), (1.0, 1.0, 1.0)], [], [(0, 1, 3, 2), (2, 3, 7, 6), (6, 7, 5, 4), (4, 5, 1, 0), (2, 6, 4, 0), (7, 3, 1, 5)])
_uv = me_cube_021.uv_layers.new(name='UVMap')
_uv.uv.foreach_set('vector', [0.375, 0.0, 0.625, 0.0, 0.625, 0.25, 0.375, 0.25, 0.375, 0.25, 0.625, 0.25, 0.625, 0.5, 0.375, 0.5, 0.375, 0.5, 0.625, 0.5, 0.625, 0.75, 0.375, 0.75, 0.375, 0.75, 0.625, 0.75, 0.625, 1.0, 0.375, 1.0, 0.125, 0.5, 0.375, 0.5, 0.375, 0.75, 0.125, 0.75, 0.625, 0.5, 0.875, 0.5, 0.875, 0.75, 0.625, 0.75])
me_cube_021.use_remesh_preserve_volume = False
me_cube_021.use_remesh_preserve_attributes = False
me_cube_021.use_mirror_vertex_groups = False
me_cube_021.update()
me_cube_023 = bpy.data.meshes.new('Cube.023')
me_cube_023.from_pydata([(-1.0, -1.0, -1.0), (-1.0, -1.0, 1.0), (-1.0, 1.0, -1.0), (-1.0, 1.0, 1.0), (1.0, -1.0, -1.0), (1.0, -1.0, 1.0), (1.0, 1.0, -1.0), (1.0, 1.0, 1.0)], [], [(0, 1, 3, 2), (2, 3, 7, 6), (6, 7, 5, 4), (4, 5, 1, 0), (2, 6, 4, 0), (7, 3, 1, 5)])
_uv = me_cube_023.uv_layers.new(name='UVMap')
_uv.uv.foreach_set('vector', [0.375, 0.0, 0.625, 0.0, 0.625, 0.25, 0.375, 0.25, 0.375, 0.25, 0.625, 0.25, 0.625, 0.5, 0.375, 0.5, 0.375, 0.5, 0.625, 0.5, 0.625, 0.75, 0.375, 0.75, 0.375, 0.75, 0.625, 0.75, 0.625, 1.0, 0.375, 1.0, 0.125, 0.5, 0.375, 0.5, 0.375, 0.75, 0.125, 0.75, 0.625, 0.5, 0.875, 0.5, 0.875, 0.75, 0.625, 0.75])
me_cube_023.use_remesh_preserve_volume = False
me_cube_023.use_remesh_preserve_attributes = False
me_cube_023.use_mirror_vertex_groups = False
me_cube_023.update()
me_cube_025 = bpy.data.meshes.new('Cube.025')
me_cube_025.from_pydata([(-1.0, -1.0, -1.0), (-1.0, -1.0, 1.0), (-1.0, 1.0, -1.0), (-1.0, 1.0, 1.0), (1.0, -1.0, -1.0), (1.0, -1.0, 1.0), (1.0, 1.0, -1.0), (1.0, 1.0, 1.0)], [], [(0, 1, 3, 2), (2, 3, 7, 6), (6, 7, 5, 4), (4, 5, 1, 0), (2, 6, 4, 0), (7, 3, 1, 5)])
_uv = me_cube_025.uv_layers.new(name='UVMap')
_uv.uv.foreach_set('vector', [0.375, 0.0, 0.625, 0.0, 0.625, 0.25, 0.375, 0.25, 0.375, 0.25, 0.625, 0.25, 0.625, 0.5, 0.375, 0.5, 0.375, 0.5, 0.625, 0.5, 0.625, 0.75, 0.375, 0.75, 0.375, 0.75, 0.625, 0.75, 0.625, 1.0, 0.375, 1.0, 0.125, 0.5, 0.375, 0.5, 0.375, 0.75, 0.125, 0.75, 0.625, 0.5, 0.875, 0.5, 0.875, 0.75, 0.625, 0.75])
me_cube_025.use_remesh_preserve_volume = False
me_cube_025.use_remesh_preserve_attributes = False
me_cube_025.use_mirror_vertex_groups = False
me_cube_025.update()
me_cube_035 = bpy.data.meshes.new('Cube.035')
me_cube_035.from_pydata([(-1.0, -1.0, -1.0), (-1.0, -1.0, 1.0), (-1.0, 1.0, -1.0), (-1.0, 1.0, 1.0), (1.0, -1.0, -1.0), (1.0, -1.0, 1.0), (1.0, 1.0, -1.0), (1.0, 1.0, 1.0)], [], [(0, 1, 3, 2), (2, 3, 7, 6), (6, 7, 5, 4), (4, 5, 1, 0), (2, 6, 4, 0), (7, 3, 1, 5)])
_uv = me_cube_035.uv_layers.new(name='UVMap')
_uv.uv.foreach_set('vector', [0.1651, 0.5145, 0.1647, 0.7391, 0.08385, 0.7351, 0.08425, 0.5105, 0.1656, 0.5132, 0.1651, 0.7357, 0.08017, 0.7351, 0.08063, 0.5126, 0.1647, 0.5096, 0.1648, 0.7377, 0.0807, 0.7388, 0.08057, 0.5108, 0.1636, 0.5116, 0.164, 0.7393, 0.07758, 0.7398, 0.0772, 0.5121, 0.125, 0.5, 0.375, 0.5, 0.375, 0.75, 0.125, 0.75, 0.6076, 0.458, 0.533, 0.458, 0.533, 0.3834, 0.6076, 0.3834])
me_cube_035.materials.append(mat_material_009)
me_cube_035.use_remesh_preserve_volume = False
me_cube_035.use_remesh_preserve_attributes = False
me_cube_035.use_mirror_vertex_groups = False
me_cube_035.update()
me_cube_032 = bpy.data.meshes.new('Cube.032')
me_cube_032.from_pydata([(-1.0, -1.0, -1.0), (-1.0, -1.0, 1.0), (-1.0, 1.0, -1.0), (-1.0, 1.0, 1.0), (1.0, -1.0, -1.0), (1.0, -1.0, 1.0), (1.0, 1.0, -1.0), (1.0, 1.0, 1.0)], [], [(0, 1, 3, 2), (2, 3, 7, 6), (6, 7, 5, 4), (4, 5, 1, 0), (2, 6, 4, 0), (7, 3, 1, 5)])
_uv = me_cube_032.uv_layers.new(name='UVMap')
_uv.uv.foreach_set('vector', [0.375, 0.0, 0.625, 0.0, 0.625, 0.25, 0.375, 0.25, 0.375, 0.25, 0.625, 0.25, 0.625, 0.5, 0.375, 0.5, 0.375, 0.5, 0.625, 0.5, 0.625, 0.75, 0.375, 0.75, 0.375, 0.75, 0.625, 0.75, 0.625, 1.0, 0.375, 1.0, 0.125, 0.5, 0.375, 0.5, 0.375, 0.75, 0.125, 0.75, 0.625, 0.5, 0.875, 0.5, 0.875, 0.75, 0.625, 0.75])
me_cube_032.use_remesh_preserve_volume = False
me_cube_032.use_remesh_preserve_attributes = False
me_cube_032.use_mirror_vertex_groups = False
me_cube_032.update()
me_cube_026 = bpy.data.meshes.new('Cube.026')
me_cube_026.from_pydata([(-1.0, -1.0, -1.0), (-1.0, -1.0, 1.0), (-1.0, 1.0, -1.0), (-1.0, 1.0, 1.0), (1.0, -1.0, -1.0), (1.0, -1.0, 1.0), (1.0, 1.0, -1.0), (1.0, 1.0, 1.0)], [], [(0, 1, 3, 2), (2, 3, 7, 6), (6, 7, 5, 4), (4, 5, 1, 0), (2, 6, 4, 0), (7, 3, 1, 5)])
_uv = me_cube_026.uv_layers.new(name='UVMap')
_uv.uv.foreach_set('vector', [0.375, 0.0, 0.625, 0.0, 0.625, 0.25, 0.375, 0.25, 0.375, 0.25, 0.625, 0.25, 0.625, 0.5, 0.375, 0.5, 0.375, 0.5, 0.625, 0.5, 0.625, 0.75, 0.375, 0.75, 0.375, 0.75, 0.625, 0.75, 0.625, 1.0, 0.375, 1.0, 0.125, 0.5, 0.375, 0.5, 0.375, 0.75, 0.125, 0.75, 0.625, 0.5, 0.875, 0.5, 0.875, 0.75, 0.625, 0.75])
me_cube_026.use_remesh_preserve_volume = False
me_cube_026.use_remesh_preserve_attributes = False
me_cube_026.use_mirror_vertex_groups = False
me_cube_026.update()
me_cube_047 = bpy.data.meshes.new('Cube.047')
me_cube_047.from_pydata([(-1.0, -1.0, -1.0), (-1.0, -1.0, 1.0), (-1.0, 1.0, -1.0), (-1.0, 1.0, 1.0), (1.0, -1.0, -1.0), (1.0, -1.0, 1.0), (1.0, 1.0, -1.0), (1.0, 1.0, 1.0)], [], [(0, 1, 3, 2), (2, 3, 7, 6), (6, 7, 5, 4), (4, 5, 1, 0), (2, 6, 4, 0), (7, 3, 1, 5)])
_uv = me_cube_047.uv_layers.new(name='UVMap')
_uv.uv.foreach_set('vector', [0.375, 0.0, 0.625, 0.0, 0.625, 0.25, 0.375, 0.25, 0.375, 0.25, 0.625, 0.25, 0.625, 0.5, 0.375, 0.5, 0.375, 0.5, 0.625, 0.5, 0.625, 0.75, 0.375, 0.75, 0.375, 0.75, 0.625, 0.75, 0.625, 1.0, 0.375, 1.0, 0.125, 0.5, 0.375, 0.5, 0.375, 0.75, 0.125, 0.75, 0.625, 0.5, 0.875, 0.5, 0.875, 0.75, 0.625, 0.75])
me_cube_047.use_remesh_preserve_volume = False
me_cube_047.use_remesh_preserve_attributes = False
me_cube_047.use_mirror_vertex_groups = False
me_cube_047.update()
me_cube_044 = bpy.data.meshes.new('Cube.044')
me_cube_044.from_pydata([(-1.0, -1.0, -1.0), (-1.0, -1.0, 1.0), (-1.0, 1.0, -1.0), (-1.0, 1.0, 1.0), (1.0, -1.0, -1.0), (1.0, -1.0, 1.0), (1.0, 1.0, -1.0), (1.0, 1.0, 1.0)], [], [(0, 1, 3, 2), (2, 3, 7, 6), (6, 7, 5, 4), (4, 5, 1, 0), (2, 6, 4, 0), (7, 3, 1, 5)])
_uv = me_cube_044.uv_layers.new(name='UVMap')
_uv.uv.foreach_set('vector', [0.375, 0.0, 0.625, 0.0, 0.625, 0.25, 0.375, 0.25, 0.375, 0.25, 0.625, 0.25, 0.625, 0.5, 0.375, 0.5, 0.375, 0.5, 0.625, 0.5, 0.625, 0.75, 0.375, 0.75, 0.375, 0.75, 0.625, 0.75, 0.625, 1.0, 0.375, 1.0, 0.125, 0.5, 0.375, 0.5, 0.375, 0.75, 0.125, 0.75, 0.625, 0.5, 0.875, 0.5, 0.875, 0.75, 0.625, 0.75])
me_cube_044.use_remesh_preserve_volume = False
me_cube_044.use_remesh_preserve_attributes = False
me_cube_044.use_mirror_vertex_groups = False
me_cube_044.update()
me_cube_041 = bpy.data.meshes.new('Cube.041')
me_cube_041.from_pydata([(-1.0, -1.0, -1.0), (-1.0, -1.0, 1.0), (-1.0, 1.0, -1.0), (-1.0, 1.0, 1.0), (1.0, -1.0, -1.0), (1.0, -1.0, 1.0), (1.0, 1.0, -1.0), (1.0, 1.0, 1.0)], [], [(0, 1, 3, 2), (2, 3, 7, 6), (6, 7, 5, 4), (4, 5, 1, 0), (2, 6, 4, 0), (7, 3, 1, 5)])
_uv = me_cube_041.uv_layers.new(name='UVMap')
_uv.uv.foreach_set('vector', [0.375, 0.0, 0.625, 0.0, 0.625, 0.25, 0.375, 0.25, 0.375, 0.25, 0.625, 0.25, 0.625, 0.5, 0.375, 0.5, 0.375, 0.5, 0.625, 0.5, 0.625, 0.75, 0.375, 0.75, 0.375, 0.75, 0.625, 0.75, 0.625, 1.0, 0.375, 1.0, 0.125, 0.5, 0.375, 0.5, 0.375, 0.75, 0.125, 0.75, 0.625, 0.5, 0.875, 0.5, 0.875, 0.75, 0.625, 0.75])
me_cube_041.use_remesh_preserve_volume = False
me_cube_041.use_remesh_preserve_attributes = False
me_cube_041.use_mirror_vertex_groups = False
me_cube_041.update()
me_cube_039 = bpy.data.meshes.new('Cube.039')
me_cube_039.from_pydata([(-1.0, -1.0, -1.0), (-1.0, -1.0, 1.0), (-1.0, 1.0, -1.0), (-1.0, 1.0, 1.0), (1.0, -1.0, -1.0), (1.0, -1.0, 1.0), (1.0, 1.0, -1.0), (1.0, 1.0, 1.0)], [], [(0, 1, 3, 2), (2, 3, 7, 6), (6, 7, 5, 4), (4, 5, 1, 0), (2, 6, 4, 0), (7, 3, 1, 5)])
_uv = me_cube_039.uv_layers.new(name='UVMap')
_uv.uv.foreach_set('vector', [0.4676, 0.01657, 0.4657, 0.2419, 0.3872, 0.2412, 0.3891, 0.01586, 0.3316, 0.02587, 0.3369, 0.2336, 0.3975, 0.2333, 0.3922, 0.02553, 0.4666, 0.0184, 0.4639, 0.2431, 0.3908, 0.2352, 0.3922, 0.01031, 0.3881, 0.01198, 0.3878, 0.2388, 0.3322, 0.238, 0.3326, 0.0112, 0.125, 0.5, 0.375, 0.5, 0.375, 0.75, 0.125, 0.75, 0.625, 0.5, 0.875, 0.5, 0.875, 0.75, 0.625, 0.75])
me_cube_039.materials.append(mat_material_002)
me_cube_039.use_remesh_preserve_volume = False
me_cube_039.use_remesh_preserve_attributes = False
me_cube_039.use_mirror_vertex_groups = False
me_cube_039.update()
me_cube_038 = bpy.data.meshes.new('Cube.038')
me_cube_038.from_pydata([(-1.0, -1.0, -1.0), (-1.0, -1.0, 1.0), (-1.0, 1.0, -1.0), (-1.0, 1.0, 1.0), (1.0, -1.0, -1.0), (1.0, -1.0, 1.0), (1.0, 1.0, -1.0), (1.0, 1.0, 1.0)], [], [(0, 1, 3, 2), (2, 3, 7, 6), (6, 7, 5, 4), (4, 5, 1, 0), (2, 6, 4, 0), (7, 3, 1, 5)])
_uv = me_cube_038.uv_layers.new(name='UVMap')
_uv.uv.foreach_set('vector', [0.121, 0.7553, 0.1214, 0.9854, 0.03801, 0.986, 0.03759, 0.7559, 0.375, 0.25, 0.625, 0.25, 0.625, 0.5, 0.375, 0.5, 0.1749, 0.7241, 0.1729, 0.9917, 0.03912, 0.9897, 0.04113, 0.7221, 0.04389, 0.7564, 0.1337, 0.7564, 0.1337, 0.9842, 0.04389, 0.9842, 0.125, 0.5, 0.375, 0.5, 0.375, 0.75, 0.125, 0.75, 0.625, 0.5, 0.875, 0.5, 0.875, 0.75, 0.625, 0.75])
me_cube_038.materials.append(mat_material_019)
me_cube_038.use_remesh_preserve_volume = False
me_cube_038.use_remesh_preserve_attributes = False
me_cube_038.use_mirror_vertex_groups = False
me_cube_038.update()
me_cube_006 = bpy.data.meshes.new('Cube.006')
me_cube_006.from_pydata([(-1.0, -1.0, -1.0), (-1.0, -1.0, 1.0), (-1.0, 1.0, -1.0), (-1.0, 1.0, 1.0), (1.0, -1.0, -1.0), (1.0, -1.0, 1.0), (1.0, 1.0, -1.0), (1.0, 1.0, 1.0)], [], [(0, 1, 3, 2), (2, 3, 7, 6), (6, 7, 5, 4), (4, 5, 1, 0), (2, 6, 4, 0), (7, 3, 1, 5)])
_uv = me_cube_006.uv_layers.new(name='UVMap')
_uv.uv.foreach_set('vector', [0.4676, 0.01657, 0.4657, 0.2419, 0.3872, 0.2412, 0.3891, 0.01586, 0.3316, 0.02587, 0.3369, 0.2336, 0.3975, 0.2333, 0.3922, 0.02553, 0.4666, 0.0184, 0.4639, 0.2431, 0.3908, 0.2352, 0.3922, 0.01031, 0.3881, 0.01198, 0.3878, 0.2388, 0.3322, 0.238, 0.3326, 0.0112, 0.125, 0.5, 0.375, 0.5, 0.375, 0.75, 0.125, 0.75, 0.625, 0.5, 0.875, 0.5, 0.875, 0.75, 0.625, 0.75])
me_cube_006.materials.append(mat_material_003)
me_cube_006.use_remesh_preserve_volume = False
me_cube_006.use_remesh_preserve_attributes = False
me_cube_006.use_mirror_vertex_groups = False
me_cube_006.update()
me_cube_048 = bpy.data.meshes.new('Cube.048')
me_cube_048.from_pydata([(-1.0, -1.0, -1.0), (-1.0, -1.0, 1.0), (-1.0, 1.0, -1.0), (-1.0, 1.0, 1.0), (1.0, -1.0, -1.0), (1.0, -1.0, 1.0), (1.0, 1.0, -1.0), (1.0, 1.0, 1.0)], [], [(0, 1, 3, 2), (2, 3, 7, 6), (6, 7, 5, 4), (4, 5, 1, 0), (2, 6, 4, 0), (7, 3, 1, 5)])
_uv = me_cube_048.uv_layers.new(name='UVMap')
_uv.uv.foreach_set('vector', [0.4676, 0.01657, 0.4657, 0.2419, 0.3872, 0.2412, 0.3891, 0.01586, 0.3316, 0.02587, 0.3369, 0.2336, 0.3975, 0.2333, 0.3922, 0.02553, 0.4666, 0.0184, 0.4639, 0.2431, 0.3908, 0.2352, 0.3922, 0.01031, 0.3881, 0.01198, 0.3878, 0.2388, 0.3322, 0.238, 0.3326, 0.0112, 0.125, 0.5, 0.375, 0.5, 0.375, 0.75, 0.125, 0.75, 0.625, 0.5, 0.875, 0.5, 0.875, 0.75, 0.625, 0.75])
me_cube_048.materials.append(mat_material_004)
me_cube_048.use_remesh_preserve_volume = False
me_cube_048.use_remesh_preserve_attributes = False
me_cube_048.use_mirror_vertex_groups = False
me_cube_048.update()
me_cube_049 = bpy.data.meshes.new('Cube.049')
me_cube_049.from_pydata([(-1.0, -1.0, -1.0), (-1.0, -1.0, 1.0), (-1.0, 1.0, -1.0), (-1.0, 1.0, 1.0), (1.0, -1.0, -1.0), (1.0, -1.0, 1.0), (1.0, 1.0, -1.0), (1.0, 1.0, 1.0)], [], [(0, 1, 3, 2), (2, 3, 7, 6), (6, 7, 5, 4), (4, 5, 1, 0), (2, 6, 4, 0), (7, 3, 1, 5)])
_uv = me_cube_049.uv_layers.new(name='UVMap')
_uv.uv.foreach_set('vector', [0.4676, 0.01657, 0.4657, 0.2419, 0.3872, 0.2412, 0.3891, 0.01586, 0.3316, 0.02587, 0.3369, 0.2336, 0.3975, 0.2333, 0.3922, 0.02553, 0.4666, 0.0184, 0.4639, 0.2431, 0.3908, 0.2352, 0.3922, 0.01031, 0.3881, 0.01198, 0.3878, 0.2388, 0.3322, 0.238, 0.3326, 0.0112, 0.125, 0.5, 0.375, 0.5, 0.375, 0.75, 0.125, 0.75, 0.625, 0.5, 0.875, 0.5, 0.875, 0.75, 0.625, 0.75])
me_cube_049.materials.append(mat_material_005)
me_cube_049.use_remesh_preserve_volume = False
me_cube_049.use_remesh_preserve_attributes = False
me_cube_049.use_mirror_vertex_groups = False
me_cube_049.update()
me_cube_050 = bpy.data.meshes.new('Cube.050')
me_cube_050.from_pydata([(-1.0, -1.0, -1.0), (-1.0, -1.0, 1.0), (-1.0, 1.0, -1.0), (-1.0, 1.0, 1.0), (1.0, -1.0, -1.0), (1.0, -1.0, 1.0), (1.0, 1.0, -1.0), (1.0, 1.0, 1.0)], [], [(0, 1, 3, 2), (2, 3, 7, 6), (6, 7, 5, 4), (4, 5, 1, 0), (2, 6, 4, 0), (7, 3, 1, 5)])
_uv = me_cube_050.uv_layers.new(name='UVMap')
_uv.uv.foreach_set('vector', [0.4676, 0.01657, 0.4657, 0.2419, 0.3872, 0.2412, 0.3891, 0.01586, 0.3316, 0.02587, 0.3369, 0.2336, 0.3975, 0.2333, 0.3922, 0.02553, 0.4666, 0.0184, 0.4639, 0.2431, 0.3908, 0.2352, 0.3922, 0.01031, 0.3881, 0.01198, 0.3878, 0.2388, 0.3322, 0.238, 0.3326, 0.0112, 0.125, 0.5, 0.375, 0.5, 0.375, 0.75, 0.125, 0.75, 0.625, 0.5, 0.875, 0.5, 0.875, 0.75, 0.625, 0.75])
me_cube_050.materials.append(mat_material_006)
me_cube_050.use_remesh_preserve_volume = False
me_cube_050.use_remesh_preserve_attributes = False
me_cube_050.use_mirror_vertex_groups = False
me_cube_050.update()
me_cube_051 = bpy.data.meshes.new('Cube.051')
me_cube_051.from_pydata([(-1.0, -1.0, -1.0), (-1.0, -1.0, 1.0), (-1.0, 1.0, -1.0), (-1.0, 1.0, 1.0), (1.0, -1.0, -1.0), (1.0, -1.0, 1.0), (1.0, 1.0, -1.0), (1.0, 1.0, 1.0)], [], [(0, 1, 3, 2), (2, 3, 7, 6), (6, 7, 5, 4), (4, 5, 1, 0), (2, 6, 4, 0), (7, 3, 1, 5)])
_uv = me_cube_051.uv_layers.new(name='UVMap')
_uv.uv.foreach_set('vector', [0.4676, 0.01657, 0.4657, 0.2419, 0.3872, 0.2412, 0.3891, 0.01586, 0.3316, 0.02587, 0.3369, 0.2336, 0.3975, 0.2333, 0.3922, 0.02553, 0.4666, 0.0184, 0.4639, 0.2431, 0.3908, 0.2352, 0.3922, 0.01031, 0.3881, 0.01198, 0.3878, 0.2388, 0.3322, 0.238, 0.3326, 0.0112, 0.125, 0.5, 0.375, 0.5, 0.375, 0.75, 0.125, 0.75, 0.625, 0.5, 0.875, 0.5, 0.875, 0.75, 0.625, 0.75])
me_cube_051.materials.append(mat_material_007)
me_cube_051.use_remesh_preserve_volume = False
me_cube_051.use_remesh_preserve_attributes = False
me_cube_051.use_mirror_vertex_groups = False
me_cube_051.update()
me_cube_052 = bpy.data.meshes.new('Cube.052')
me_cube_052.from_pydata([(-1.0, -1.0, -1.0), (-1.0, -1.0, 1.0), (-1.0, 1.0, -1.0), (-1.0, 1.0, 1.0), (1.0, -1.0, -1.0), (1.0, -1.0, 1.0), (1.0, 1.0, -1.0), (1.0, 1.0, 1.0)], [], [(0, 1, 3, 2), (2, 3, 7, 6), (6, 7, 5, 4), (4, 5, 1, 0), (2, 6, 4, 0), (7, 3, 1, 5)])
_uv = me_cube_052.uv_layers.new(name='UVMap')
_uv.uv.foreach_set('vector', [0.4676, 0.01657, 0.4657, 0.2419, 0.3872, 0.2412, 0.3891, 0.01586, 0.3316, 0.02587, 0.3369, 0.2336, 0.3975, 0.2333, 0.3922, 0.02553, 0.4666, 0.0184, 0.4639, 0.2431, 0.3908, 0.2352, 0.3922, 0.01031, 0.3881, 0.01198, 0.3878, 0.2388, 0.3322, 0.238, 0.3326, 0.0112, 0.125, 0.5, 0.375, 0.5, 0.375, 0.75, 0.125, 0.75, 0.625, 0.5, 0.875, 0.5, 0.875, 0.75, 0.625, 0.75])
me_cube_052.materials.append(mat_material_008)
me_cube_052.use_remesh_preserve_volume = False
me_cube_052.use_remesh_preserve_attributes = False
me_cube_052.use_mirror_vertex_groups = False
me_cube_052.update()
me_cube_053 = bpy.data.meshes.new('Cube.053')
me_cube_053.from_pydata([(-1.0, -1.0, -1.0), (-1.0, -1.0, 1.0), (-1.0, 1.0, -1.0), (-1.0, 1.0, 1.0), (1.0, -1.0, -1.0), (1.0, -1.0, 1.0), (1.0, 1.0, -1.0), (1.0, 1.0, 1.0)], [], [(0, 1, 3, 2), (2, 3, 7, 6), (6, 7, 5, 4), (4, 5, 1, 0), (2, 6, 4, 0), (7, 3, 1, 5)])
_uv = me_cube_053.uv_layers.new(name='UVMap')
_uv.uv.foreach_set('vector', [0.1651, 0.5145, 0.1647, 0.7391, 0.08385, 0.7351, 0.08425, 0.5105, 0.1656, 0.5132, 0.1651, 0.7357, 0.08017, 0.7351, 0.08063, 0.5126, 0.1647, 0.5096, 0.1648, 0.7377, 0.0807, 0.7388, 0.08057, 0.5108, 0.1636, 0.5116, 0.164, 0.7393, 0.07758, 0.7398, 0.0772, 0.5121, 0.125, 0.5, 0.375, 0.5, 0.375, 0.75, 0.125, 0.75, 0.6076, 0.458, 0.533, 0.458, 0.533, 0.3834, 0.6076, 0.3834])
me_cube_053.materials.append(mat_material_010)
me_cube_053.use_remesh_preserve_volume = False
me_cube_053.use_remesh_preserve_attributes = False
me_cube_053.use_mirror_vertex_groups = False
me_cube_053.update()
me_cube_054 = bpy.data.meshes.new('Cube.054')
me_cube_054.from_pydata([(-1.0, -1.0, -1.0), (-1.0, -1.0, 1.0), (-1.0, 1.0, -1.0), (-1.0, 1.0, 1.0), (1.0, -1.0, -1.0), (1.0, -1.0, 1.0), (1.0, 1.0, -1.0), (1.0, 1.0, 1.0)], [], [(0, 1, 3, 2), (2, 3, 7, 6), (6, 7, 5, 4), (4, 5, 1, 0), (2, 6, 4, 0), (7, 3, 1, 5)])
_uv = me_cube_054.uv_layers.new(name='UVMap')
_uv.uv.foreach_set('vector', [0.1651, 0.5145, 0.1647, 0.7391, 0.08385, 0.7351, 0.08425, 0.5105, 0.1656, 0.5132, 0.1651, 0.7357, 0.08017, 0.7351, 0.08063, 0.5126, 0.1647, 0.5096, 0.1648, 0.7377, 0.0807, 0.7388, 0.08057, 0.5108, 0.1636, 0.5116, 0.164, 0.7393, 0.07758, 0.7398, 0.0772, 0.5121, 0.125, 0.5, 0.375, 0.5, 0.375, 0.75, 0.125, 0.75, 0.6076, 0.458, 0.533, 0.458, 0.533, 0.3834, 0.6076, 0.3834])
me_cube_054.materials.append(mat_material_011)
me_cube_054.use_remesh_preserve_volume = False
me_cube_054.use_remesh_preserve_attributes = False
me_cube_054.use_mirror_vertex_groups = False
me_cube_054.update()
me_cube_055 = bpy.data.meshes.new('Cube.055')
me_cube_055.from_pydata([(-1.0, -1.0, -1.0), (-1.0, -1.0, 1.0), (-1.0, 1.0, -1.0), (-1.0, 1.0, 1.0), (1.0, -1.0, -1.0), (1.0, -1.0, 1.0), (1.0, 1.0, -1.0), (1.0, 1.0, 1.0)], [], [(0, 1, 3, 2), (2, 3, 7, 6), (6, 7, 5, 4), (4, 5, 1, 0), (2, 6, 4, 0), (7, 3, 1, 5)])
_uv = me_cube_055.uv_layers.new(name='UVMap')
_uv.uv.foreach_set('vector', [0.1651, 0.5145, 0.1647, 0.7391, 0.08385, 0.7351, 0.08425, 0.5105, 0.1656, 0.5132, 0.1651, 0.7357, 0.08017, 0.7351, 0.08063, 0.5126, 0.1647, 0.5096, 0.1648, 0.7377, 0.0807, 0.7388, 0.08057, 0.5108, 0.1636, 0.5116, 0.164, 0.7393, 0.07758, 0.7398, 0.0772, 0.5121, 0.125, 0.5, 0.375, 0.5, 0.375, 0.75, 0.125, 0.75, 0.6076, 0.458, 0.533, 0.458, 0.533, 0.3834, 0.6076, 0.3834])
me_cube_055.materials.append(mat_material_012)
me_cube_055.use_remesh_preserve_volume = False
me_cube_055.use_remesh_preserve_attributes = False
me_cube_055.use_mirror_vertex_groups = False
me_cube_055.update()
me_cube_056 = bpy.data.meshes.new('Cube.056')
me_cube_056.from_pydata([(-1.0, -1.0, -1.0), (-1.0, -1.0, 1.0), (-1.0, 1.0, -1.0), (-1.0, 1.0, 1.0), (1.0, -1.0, -1.0), (1.0, -1.0, 1.0), (1.0, 1.0, -1.0), (1.0, 1.0, 1.0)], [], [(0, 1, 3, 2), (2, 3, 7, 6), (6, 7, 5, 4), (4, 5, 1, 0), (2, 6, 4, 0), (7, 3, 1, 5)])
_uv = me_cube_056.uv_layers.new(name='UVMap')
_uv.uv.foreach_set('vector', [0.1651, 0.5145, 0.1647, 0.7391, 0.08385, 0.7351, 0.08425, 0.5105, 0.1656, 0.5132, 0.1651, 0.7357, 0.08017, 0.7351, 0.08063, 0.5126, 0.1647, 0.5096, 0.1648, 0.7377, 0.0807, 0.7388, 0.08057, 0.5108, 0.1636, 0.5116, 0.164, 0.7393, 0.07758, 0.7398, 0.0772, 0.5121, 0.125, 0.5, 0.375, 0.5, 0.375, 0.75, 0.125, 0.75, 0.6076, 0.458, 0.533, 0.458, 0.533, 0.3834, 0.6076, 0.3834])
me_cube_056.materials.append(mat_material_013)
me_cube_056.use_remesh_preserve_volume = False
me_cube_056.use_remesh_preserve_attributes = False
me_cube_056.use_mirror_vertex_groups = False
me_cube_056.update()
me_cube_057 = bpy.data.meshes.new('Cube.057')
me_cube_057.from_pydata([(-1.0, -1.0, -1.0), (-1.0, -1.0, 1.0), (-1.0, 1.0, -1.0), (-1.0, 1.0, 1.0), (1.0, -1.0, -1.0), (1.0, -1.0, 1.0), (1.0, 1.0, -1.0), (1.0, 1.0, 1.0)], [], [(0, 1, 3, 2), (2, 3, 7, 6), (6, 7, 5, 4), (4, 5, 1, 0), (2, 6, 4, 0), (7, 3, 1, 5)])
_uv = me_cube_057.uv_layers.new(name='UVMap')
_uv.uv.foreach_set('vector', [0.1651, 0.5145, 0.1647, 0.7391, 0.08385, 0.7351, 0.08425, 0.5105, 0.1656, 0.5132, 0.1651, 0.7357, 0.08017, 0.7351, 0.08063, 0.5126, 0.1647, 0.5096, 0.1648, 0.7377, 0.0807, 0.7388, 0.08057, 0.5108, 0.1636, 0.5116, 0.164, 0.7393, 0.07758, 0.7398, 0.0772, 0.5121, 0.125, 0.5, 0.375, 0.5, 0.375, 0.75, 0.125, 0.75, 0.6076, 0.458, 0.533, 0.458, 0.533, 0.3834, 0.6076, 0.3834])
me_cube_057.materials.append(mat_material_014)
me_cube_057.use_remesh_preserve_volume = False
me_cube_057.use_remesh_preserve_attributes = False
me_cube_057.use_mirror_vertex_groups = False
me_cube_057.update()
me_cube_058 = bpy.data.meshes.new('Cube.058')
me_cube_058.from_pydata([(-1.0, -1.0, -1.0), (-1.0, -1.0, 1.0), (-1.0, 1.0, -1.0), (-1.0, 1.0, 1.0), (1.0, -1.0, -1.0), (1.0, -1.0, 1.0), (1.0, 1.0, -1.0), (1.0, 1.0, 1.0)], [], [(0, 1, 3, 2), (2, 3, 7, 6), (6, 7, 5, 4), (4, 5, 1, 0), (2, 6, 4, 0), (7, 3, 1, 5)])
_uv = me_cube_058.uv_layers.new(name='UVMap')
_uv.uv.foreach_set('vector', [0.1651, 0.5145, 0.1647, 0.7391, 0.08385, 0.7351, 0.08425, 0.5105, 0.1656, 0.5132, 0.1651, 0.7357, 0.08017, 0.7351, 0.08063, 0.5126, 0.1647, 0.5096, 0.1648, 0.7377, 0.0807, 0.7388, 0.08057, 0.5108, 0.1636, 0.5116, 0.164, 0.7393, 0.07758, 0.7398, 0.0772, 0.5121, 0.125, 0.5, 0.375, 0.5, 0.375, 0.75, 0.125, 0.75, 0.6076, 0.458, 0.533, 0.458, 0.533, 0.3834, 0.6076, 0.3834])
me_cube_058.materials.append(mat_material_015)
me_cube_058.use_remesh_preserve_volume = False
me_cube_058.use_remesh_preserve_attributes = False
me_cube_058.use_mirror_vertex_groups = False
me_cube_058.update()
me_cube_059 = bpy.data.meshes.new('Cube.059')
me_cube_059.from_pydata([(-1.0, -1.0, -1.0), (-1.0, -1.0, 1.0), (-1.0, 1.0, -1.0), (-1.0, 1.0, 1.0), (1.0, -1.0, -1.0), (1.0, -1.0, 1.0), (1.0, 1.0, -1.0), (1.0, 1.0, 1.0)], [], [(0, 1, 3, 2), (2, 3, 7, 6), (6, 7, 5, 4), (4, 5, 1, 0), (2, 6, 4, 0), (7, 3, 1, 5)])
_uv = me_cube_059.uv_layers.new(name='UVMap')
_uv.uv.foreach_set('vector', [0.1651, 0.5145, 0.1647, 0.7391, 0.08385, 0.7351, 0.08425, 0.5105, 0.1656, 0.5132, 0.1651, 0.7357, 0.08017, 0.7351, 0.08063, 0.5126, 0.1647, 0.5096, 0.1648, 0.7377, 0.0807, 0.7388, 0.08057, 0.5108, 0.1636, 0.5116, 0.164, 0.7393, 0.07758, 0.7398, 0.0772, 0.5121, 0.125, 0.5, 0.375, 0.5, 0.375, 0.75, 0.125, 0.75, 0.6076, 0.458, 0.533, 0.458, 0.533, 0.3834, 0.6076, 0.3834])
me_cube_059.materials.append(mat_material_016)
me_cube_059.use_remesh_preserve_volume = False
me_cube_059.use_remesh_preserve_attributes = False
me_cube_059.use_mirror_vertex_groups = False
me_cube_059.update()
me_cube_060 = bpy.data.meshes.new('Cube.060')
me_cube_060.from_pydata([(-1.0, -1.0, -1.0), (-1.0, -1.0, 1.0), (-1.0, 1.0, -1.0), (-1.0, 1.0, 1.0), (1.0, -1.0, -1.0), (1.0, -1.0, 1.0), (1.0, 1.0, -1.0), (1.0, 1.0, 1.0)], [], [(0, 1, 3, 2), (2, 3, 7, 6), (6, 7, 5, 4), (4, 5, 1, 0), (2, 6, 4, 0), (7, 3, 1, 5)])
_uv = me_cube_060.uv_layers.new(name='UVMap')
_uv.uv.foreach_set('vector', [0.1651, 0.5145, 0.1647, 0.7391, 0.08385, 0.7351, 0.08425, 0.5105, 0.1656, 0.5132, 0.1651, 0.7357, 0.08017, 0.7351, 0.08063, 0.5126, 0.1647, 0.5096, 0.1648, 0.7377, 0.0807, 0.7388, 0.08057, 0.5108, 0.1636, 0.5116, 0.164, 0.7393, 0.07758, 0.7398, 0.0772, 0.5121, 0.125, 0.5, 0.375, 0.5, 0.375, 0.75, 0.125, 0.75, 0.6076, 0.458, 0.533, 0.458, 0.533, 0.3834, 0.6076, 0.3834])
me_cube_060.materials.append(mat_material_017)
me_cube_060.use_remesh_preserve_volume = False
me_cube_060.use_remesh_preserve_attributes = False
me_cube_060.use_mirror_vertex_groups = False
me_cube_060.update()
me_cube_061 = bpy.data.meshes.new('Cube.061')
me_cube_061.from_pydata([(-1.0, -1.0, -1.0), (-1.0, -1.0, 1.0), (-1.0, 1.0, -1.0), (-1.0, 1.0, 1.0), (1.0, -1.0, -1.0), (1.0, -1.0, 1.0), (1.0, 1.0, -1.0), (1.0, 1.0, 1.0)], [], [(0, 1, 3, 2), (2, 3, 7, 6), (6, 7, 5, 4), (4, 5, 1, 0), (2, 6, 4, 0), (7, 3, 1, 5)])
_uv = me_cube_061.uv_layers.new(name='UVMap')
_uv.uv.foreach_set('vector', [0.1651, 0.5145, 0.1647, 0.7391, 0.08385, 0.7351, 0.08425, 0.5105, 0.1656, 0.5132, 0.1651, 0.7357, 0.08017, 0.7351, 0.08063, 0.5126, 0.1647, 0.5096, 0.1648, 0.7377, 0.0807, 0.7388, 0.08057, 0.5108, 0.1636, 0.5116, 0.164, 0.7393, 0.07758, 0.7398, 0.0772, 0.5121, 0.125, 0.5, 0.375, 0.5, 0.375, 0.75, 0.125, 0.75, 0.6076, 0.458, 0.533, 0.458, 0.533, 0.3834, 0.6076, 0.3834])
me_cube_061.materials.append(mat_material_018)
me_cube_061.use_remesh_preserve_volume = False
me_cube_061.use_remesh_preserve_attributes = False
me_cube_061.use_mirror_vertex_groups = False
me_cube_061.update()
me_cube_062 = bpy.data.meshes.new('Cube.062')
me_cube_062.from_pydata([(-1.0, -1.0, -1.0), (-1.0, -1.0, 1.0), (-1.0, 1.0, -1.0), (-1.0, 1.0, 1.0), (1.0, -1.0, -1.0), (1.0, -1.0, 1.0), (1.0, 1.0, -1.0), (1.0, 1.0, 1.0)], [], [(0, 1, 3, 2), (2, 3, 7, 6), (6, 7, 5, 4), (4, 5, 1, 0), (2, 6, 4, 0), (7, 3, 1, 5)])
_uv = me_cube_062.uv_layers.new(name='UVMap')
_uv.uv.foreach_set('vector', [0.121, 0.7553, 0.1214, 0.9854, 0.03801, 0.986, 0.03759, 0.7559, 0.375, 0.25, 0.625, 0.25, 0.625, 0.5, 0.375, 0.5, 0.1749, 0.7241, 0.1729, 0.9917, 0.03912, 0.9897, 0.04113, 0.7221, 0.04389, 0.7564, 0.1337, 0.7564, 0.1337, 0.9842, 0.04389, 0.9842, 0.125, 0.5, 0.375, 0.5, 0.375, 0.75, 0.125, 0.75, 0.625, 0.5, 0.875, 0.5, 0.875, 0.75, 0.625, 0.75])
me_cube_062.materials.append(mat_material_020)
me_cube_062.use_remesh_preserve_volume = False
me_cube_062.use_remesh_preserve_attributes = False
me_cube_062.use_mirror_vertex_groups = False
me_cube_062.update()
me_cube_063 = bpy.data.meshes.new('Cube.063')
me_cube_063.from_pydata([(-1.0, -1.0, -1.0), (-1.0, -1.0, 1.0), (-1.0, 1.0, -1.0), (-1.0, 1.0, 1.0), (1.0, -1.0, -1.0), (1.0, -1.0, 1.0), (1.0, 1.0, -1.0), (1.0, 1.0, 1.0)], [], [(0, 1, 3, 2), (2, 3, 7, 6), (6, 7, 5, 4), (4, 5, 1, 0), (2, 6, 4, 0), (7, 3, 1, 5)])
_uv = me_cube_063.uv_layers.new(name='UVMap')
_uv.uv.foreach_set('vector', [0.121, 0.7553, 0.1214, 0.9854, 0.03801, 0.986, 0.03759, 0.7559, 0.375, 0.25, 0.625, 0.25, 0.625, 0.5, 0.375, 0.5, 0.1749, 0.7241, 0.1729, 0.9917, 0.03912, 0.9897, 0.04113, 0.7221, 0.04389, 0.7564, 0.1337, 0.7564, 0.1337, 0.9842, 0.04389, 0.9842, 0.125, 0.5, 0.375, 0.5, 0.375, 0.75, 0.125, 0.75, 0.625, 0.5, 0.875, 0.5, 0.875, 0.75, 0.625, 0.75])
me_cube_063.materials.append(mat_material_021)
me_cube_063.use_remesh_preserve_volume = False
me_cube_063.use_remesh_preserve_attributes = False
me_cube_063.use_mirror_vertex_groups = False
me_cube_063.update()
me_cube_064 = bpy.data.meshes.new('Cube.064')
me_cube_064.from_pydata([(-1.0, -1.0, -1.0), (-1.0, -1.0, 1.0), (-1.0, 1.0, -1.0), (-1.0, 1.0, 1.0), (1.0, -1.0, -1.0), (1.0, -1.0, 1.0), (1.0, 1.0, -1.0), (1.0, 1.0, 1.0)], [], [(0, 1, 3, 2), (2, 3, 7, 6), (6, 7, 5, 4), (4, 5, 1, 0), (2, 6, 4, 0), (7, 3, 1, 5)])
_uv = me_cube_064.uv_layers.new(name='UVMap')
_uv.uv.foreach_set('vector', [0.121, 0.7553, 0.1214, 0.9854, 0.03801, 0.986, 0.03759, 0.7559, 0.375, 0.25, 0.625, 0.25, 0.625, 0.5, 0.375, 0.5, 0.1749, 0.7241, 0.1729, 0.9917, 0.03912, 0.9897, 0.04113, 0.7221, 0.04389, 0.7564, 0.1337, 0.7564, 0.1337, 0.9842, 0.04389, 0.9842, 0.125, 0.5, 0.375, 0.5, 0.375, 0.75, 0.125, 0.75, 0.625, 0.5, 0.875, 0.5, 0.875, 0.75, 0.625, 0.75])
me_cube_064.materials.append(mat_material_022)
me_cube_064.use_remesh_preserve_volume = False
me_cube_064.use_remesh_preserve_attributes = False
me_cube_064.use_mirror_vertex_groups = False
me_cube_064.update()
me_cube_065 = bpy.data.meshes.new('Cube.065')
me_cube_065.from_pydata([(-1.0, -1.0, -1.0), (-1.0, -1.0, 1.0), (-1.0, 1.0, -1.0), (-1.0, 1.0, 1.0), (1.0, -1.0, -1.0), (1.0, -1.0, 1.0), (1.0, 1.0, -1.0), (1.0, 1.0, 1.0)], [], [(0, 1, 3, 2), (2, 3, 7, 6), (6, 7, 5, 4), (4, 5, 1, 0), (2, 6, 4, 0), (7, 3, 1, 5)])
_uv = me_cube_065.uv_layers.new(name='UVMap')
_uv.uv.foreach_set('vector', [0.121, 0.7553, 0.1214, 0.9854, 0.03801, 0.986, 0.03759, 0.7559, 0.375, 0.25, 0.625, 0.25, 0.625, 0.5, 0.375, 0.5, 0.1749, 0.7241, 0.1729, 0.9917, 0.03912, 0.9897, 0.04113, 0.7221, 0.04389, 0.7564, 0.1337, 0.7564, 0.1337, 0.9842, 0.04389, 0.9842, 0.125, 0.5, 0.375, 0.5, 0.375, 0.75, 0.125, 0.75, 0.625, 0.5, 0.875, 0.5, 0.875, 0.75, 0.625, 0.75])
me_cube_065.materials.append(mat_material_023)
me_cube_065.use_remesh_preserve_volume = False
me_cube_065.use_remesh_preserve_attributes = False
me_cube_065.use_mirror_vertex_groups = False
me_cube_065.update()
me_cube_066 = bpy.data.meshes.new('Cube.066')
me_cube_066.from_pydata([(-1.0, -1.0, -1.0), (-1.0, -1.0, 1.0), (-1.0, 1.0, -1.0), (-1.0, 1.0, 1.0), (1.0, -1.0, -1.0), (1.0, -1.0, 1.0), (1.0, 1.0, -1.0), (1.0, 1.0, 1.0)], [], [(0, 1, 3, 2), (2, 3, 7, 6), (6, 7, 5, 4), (4, 5, 1, 0), (2, 6, 4, 0), (7, 3, 1, 5)])
_uv = me_cube_066.uv_layers.new(name='UVMap')
_uv.uv.foreach_set('vector', [0.121, 0.7553, 0.1214, 0.9854, 0.03801, 0.986, 0.03759, 0.7559, 0.375, 0.25, 0.625, 0.25, 0.625, 0.5, 0.375, 0.5, 0.1749, 0.7241, 0.1729, 0.9917, 0.03912, 0.9897, 0.04113, 0.7221, 0.04389, 0.7564, 0.1337, 0.7564, 0.1337, 0.9842, 0.04389, 0.9842, 0.125, 0.5, 0.375, 0.5, 0.375, 0.75, 0.125, 0.75, 0.625, 0.5, 0.875, 0.5, 0.875, 0.75, 0.625, 0.75])
me_cube_066.materials.append(mat_material_024)
me_cube_066.use_remesh_preserve_volume = False
me_cube_066.use_remesh_preserve_attributes = False
me_cube_066.use_mirror_vertex_groups = False
me_cube_066.update()
me_cube_067 = bpy.data.meshes.new('Cube.067')
me_cube_067.from_pydata([(-1.0, -1.0, -1.0), (-1.0, -1.0, 1.0), (-1.0, 1.0, -1.0), (-1.0, 1.0, 1.0), (1.0, -1.0, -1.0), (1.0, -1.0, 1.0), (1.0, 1.0, -1.0), (1.0, 1.0, 1.0)], [], [(0, 1, 3, 2), (2, 3, 7, 6), (6, 7, 5, 4), (4, 5, 1, 0), (2, 6, 4, 0), (7, 3, 1, 5)])
_uv = me_cube_067.uv_layers.new(name='UVMap')
_uv.uv.foreach_set('vector', [0.121, 0.7553, 0.1214, 0.9854, 0.03801, 0.986, 0.03759, 0.7559, 0.375, 0.25, 0.625, 0.25, 0.625, 0.5, 0.375, 0.5, 0.1749, 0.7241, 0.1729, 0.9917, 0.03912, 0.9897, 0.04113, 0.7221, 0.04389, 0.7564, 0.1337, 0.7564, 0.1337, 0.9842, 0.04389, 0.9842, 0.125, 0.5, 0.375, 0.5, 0.375, 0.75, 0.125, 0.75, 0.625, 0.5, 0.875, 0.5, 0.875, 0.75, 0.625, 0.75])
me_cube_067.materials.append(mat_material_025)
me_cube_067.use_remesh_preserve_volume = False
me_cube_067.use_remesh_preserve_attributes = False
me_cube_067.use_mirror_vertex_groups = False
me_cube_067.update()
me_cube_068 = bpy.data.meshes.new('Cube.068')
me_cube_068.from_pydata([(-1.0, -1.0, -1.0), (-1.0, -1.0, 1.0), (-1.0, 1.0, -1.0), (-1.0, 1.0, 1.0), (1.0, -1.0, -1.0), (1.0, -1.0, 1.0), (1.0, 1.0, -1.0), (1.0, 1.0, 1.0)], [], [(0, 1, 3, 2), (2, 3, 7, 6), (6, 7, 5, 4), (4, 5, 1, 0), (2, 6, 4, 0), (7, 3, 1, 5)])
_uv = me_cube_068.uv_layers.new(name='UVMap')
_uv.uv.foreach_set('vector', [0.4676, 0.01657, 0.4657, 0.2419, 0.3872, 0.2412, 0.3891, 0.01586, 0.3316, 0.02587, 0.3369, 0.2336, 0.3975, 0.2333, 0.3922, 0.02553, 0.4666, 0.0184, 0.4639, 0.2431, 0.3908, 0.2352, 0.3922, 0.01031, 0.3881, 0.01198, 0.3878, 0.2388, 0.3322, 0.238, 0.3326, 0.0112, 0.125, 0.5, 0.375, 0.5, 0.375, 0.75, 0.125, 0.75, 0.625, 0.5, 0.875, 0.5, 0.875, 0.75, 0.625, 0.75])
me_cube_068.materials.append(mat_material_026)
me_cube_068.use_remesh_preserve_volume = False
me_cube_068.use_remesh_preserve_attributes = False
me_cube_068.use_mirror_vertex_groups = False
me_cube_068.update()
me_cube_069 = bpy.data.meshes.new('Cube.069')
me_cube_069.from_pydata([(-1.0, -1.0, -1.0), (-1.0, -1.0, 1.0), (-1.0, 1.0, -1.0), (-1.0, 1.0, 1.0), (1.0, -1.0, -1.0), (1.0, -1.0, 1.0), (1.0, 1.0, -1.0), (1.0, 1.0, 1.0)], [], [(0, 1, 3, 2), (2, 3, 7, 6), (6, 7, 5, 4), (4, 5, 1, 0), (2, 6, 4, 0), (7, 3, 1, 5)])
_uv = me_cube_069.uv_layers.new(name='UVMap')
_uv.uv.foreach_set('vector', [0.167, 0.2616, 0.1656, 0.4905, 0.005113, 0.4895, 0.00652, 0.2606, 0.375, 0.25, 0.625, 0.25, 0.625, 0.5, 0.375, 0.5, 0.1673, 0.2638, 0.1664, 0.484, 0.005397, 0.4834, 0.006299, 0.2632, 0.375, 0.75, 0.625, 0.75, 0.625, 1.0, 0.375, 1.0, 0.125, 0.5, 0.375, 0.5, 0.375, 0.75, 0.125, 0.75, 0.8125, 0.5, 1.062, 0.5, 1.062, 0.75, 0.8125, 0.75])
me_cube_069.materials.append(mat_material_028)
me_cube_069.use_remesh_preserve_volume = False
me_cube_069.use_remesh_preserve_attributes = False
me_cube_069.use_mirror_vertex_groups = False
me_cube_069.update()
me_cube_070 = bpy.data.meshes.new('Cube.070')
me_cube_070.from_pydata([(-1.0, -1.0, -1.0), (-1.0, -1.0, 1.0), (-1.0, 1.0, -1.0), (-1.0, 1.0, 1.0), (1.0, -1.0, -1.0), (1.0, -1.0, 1.0), (1.0, 1.0, -1.0), (1.0, 1.0, 1.0)], [], [(0, 1, 3, 2), (2, 3, 7, 6), (6, 7, 5, 4), (4, 5, 1, 0), (2, 6, 4, 0), (7, 3, 1, 5)])
_uv = me_cube_070.uv_layers.new(name='UVMap')
_uv.uv.foreach_set('vector', [0.167, 0.2616, 0.1656, 0.4905, 0.005113, 0.4895, 0.00652, 0.2606, 0.375, 0.25, 0.625, 0.25, 0.625, 0.5, 0.375, 0.5, 0.1673, 0.2638, 0.1664, 0.484, 0.005397, 0.4834, 0.006299, 0.2632, 0.375, 0.75, 0.625, 0.75, 0.625, 1.0, 0.375, 1.0, 0.125, 0.5, 0.375, 0.5, 0.375, 0.75, 0.125, 0.75, 0.8125, 0.5, 1.062, 0.5, 1.062, 0.75, 0.8125, 0.75])
me_cube_070.materials.append(mat_material_029)
me_cube_070.use_remesh_preserve_volume = False
me_cube_070.use_remesh_preserve_attributes = False
me_cube_070.use_mirror_vertex_groups = False
me_cube_070.update()
me_cube_071 = bpy.data.meshes.new('Cube.071')
me_cube_071.from_pydata([(-1.0, -1.0, -1.0), (-1.0, -1.0, 1.0), (-1.0, 1.0, -1.0), (-1.0, 1.0, 1.0), (1.0, -1.0, -1.0), (1.0, -1.0, 1.0), (1.0, 1.0, -1.0), (1.0, 1.0, 1.0)], [], [(0, 1, 3, 2), (2, 3, 7, 6), (6, 7, 5, 4), (4, 5, 1, 0), (2, 6, 4, 0), (7, 3, 1, 5)])
_uv = me_cube_071.uv_layers.new(name='UVMap')
_uv.uv.foreach_set('vector', [0.167, 0.2616, 0.1656, 0.4905, 0.005113, 0.4895, 0.00652, 0.2606, 0.375, 0.25, 0.625, 0.25, 0.625, 0.5, 0.375, 0.5, 0.1673, 0.2638, 0.1664, 0.484, 0.005397, 0.4834, 0.006299, 0.2632, 0.375, 0.75, 0.625, 0.75, 0.625, 1.0, 0.375, 1.0, 0.125, 0.5, 0.375, 0.5, 0.375, 0.75, 0.125, 0.75, 0.8125, 0.5, 1.062, 0.5, 1.062, 0.75, 0.8125, 0.75])
me_cube_071.materials.append(mat_material_030)
me_cube_071.use_remesh_preserve_volume = False
me_cube_071.use_remesh_preserve_attributes = False
me_cube_071.use_mirror_vertex_groups = False
me_cube_071.update()
me_cube_072 = bpy.data.meshes.new('Cube.072')
me_cube_072.from_pydata([(-1.0, -1.0, -1.0), (-1.0, -1.0, 1.0), (-1.0, 1.0, -1.0), (-1.0, 1.0, 1.0), (1.0, -1.0, -1.0), (1.0, -1.0, 1.0), (1.0, 1.0, -1.0), (1.0, 1.0, 1.0)], [], [(0, 1, 3, 2), (2, 3, 7, 6), (6, 7, 5, 4), (4, 5, 1, 0), (2, 6, 4, 0), (7, 3, 1, 5)])
_uv = me_cube_072.uv_layers.new(name='UVMap')
_uv.uv.foreach_set('vector', [0.167, 0.2616, 0.1656, 0.4905, 0.005113, 0.4895, 0.00652, 0.2606, 0.375, 0.25, 0.625, 0.25, 0.625, 0.5, 0.375, 0.5, 0.1673, 0.2638, 0.1664, 0.484, 0.005397, 0.4834, 0.006299, 0.2632, 0.375, 0.75, 0.625, 0.75, 0.625, 1.0, 0.375, 1.0, 0.125, 0.5, 0.375, 0.5, 0.375, 0.75, 0.125, 0.75, 0.8125, 0.5, 1.062, 0.5, 1.062, 0.75, 0.8125, 0.75])
me_cube_072.materials.append(mat_material_031)
me_cube_072.use_remesh_preserve_volume = False
me_cube_072.use_remesh_preserve_attributes = False
me_cube_072.use_mirror_vertex_groups = False
me_cube_072.update()
me_cube_073 = bpy.data.meshes.new('Cube.073')
me_cube_073.from_pydata([(-1.0, -1.0, -1.0), (-1.0, -1.0, 1.0), (-1.0, 1.0, -1.0), (-1.0, 1.0, 1.0), (1.0, -1.0, -1.0), (1.0, -1.0, 1.0), (1.0, 1.0, -1.0), (1.0, 1.0, 1.0)], [], [(0, 1, 3, 2), (2, 3, 7, 6), (6, 7, 5, 4), (4, 5, 1, 0), (2, 6, 4, 0), (7, 3, 1, 5)])
_uv = me_cube_073.uv_layers.new(name='UVMap')
_uv.uv.foreach_set('vector', [0.167, 0.2616, 0.1656, 0.4905, 0.005113, 0.4895, 0.00652, 0.2606, 0.375, 0.25, 0.625, 0.25, 0.625, 0.5, 0.375, 0.5, 0.1673, 0.2638, 0.1664, 0.484, 0.005397, 0.4834, 0.006299, 0.2632, 0.375, 0.75, 0.625, 0.75, 0.625, 1.0, 0.375, 1.0, 0.125, 0.5, 0.375, 0.5, 0.375, 0.75, 0.125, 0.75, 0.8125, 0.5, 1.062, 0.5, 1.062, 0.75, 0.8125, 0.75])
me_cube_073.materials.append(mat_material_032)
me_cube_073.use_remesh_preserve_volume = False
me_cube_073.use_remesh_preserve_attributes = False
me_cube_073.use_mirror_vertex_groups = False
me_cube_073.update()
me_cube_074 = bpy.data.meshes.new('Cube.074')
me_cube_074.from_pydata([(-1.0, -1.0, -1.0), (-1.0, -1.0, 1.0), (-1.0, 1.0, -1.0), (-1.0, 1.0, 1.0), (1.0, -1.0, -1.0), (1.0, -1.0, 1.0), (1.0, 1.0, -1.0), (1.0, 1.0, 1.0)], [], [(0, 1, 3, 2), (2, 3, 7, 6), (6, 7, 5, 4), (4, 5, 1, 0), (2, 6, 4, 0), (7, 3, 1, 5)])
_uv = me_cube_074.uv_layers.new(name='UVMap')
_uv.uv.foreach_set('vector', [0.167, 0.2616, 0.1656, 0.4905, 0.005113, 0.4895, 0.00652, 0.2606, 0.375, 0.25, 0.625, 0.25, 0.625, 0.5, 0.375, 0.5, 0.1673, 0.2638, 0.1664, 0.484, 0.005397, 0.4834, 0.006299, 0.2632, 0.375, 0.75, 0.625, 0.75, 0.625, 1.0, 0.375, 1.0, 0.125, 0.5, 0.375, 0.5, 0.375, 0.75, 0.125, 0.75, 0.8125, 0.5, 1.062, 0.5, 1.062, 0.75, 0.8125, 0.75])
me_cube_074.materials.append(mat_material_033)
me_cube_074.use_remesh_preserve_volume = False
me_cube_074.use_remesh_preserve_attributes = False
me_cube_074.use_mirror_vertex_groups = False
me_cube_074.update()
me_cube_075 = bpy.data.meshes.new('Cube.075')
me_cube_075.from_pydata([(-1.0, -1.0, -1.0), (-1.0, -1.0, 1.0), (-1.0, 1.0, -1.0), (-1.0, 1.0, 1.0), (1.0, -1.0, -1.0), (1.0, -1.0, 1.0), (1.0, 1.0, -1.0), (1.0, 1.0, 1.0)], [], [(0, 1, 3, 2), (2, 3, 7, 6), (6, 7, 5, 4), (4, 5, 1, 0), (2, 6, 4, 0), (7, 3, 1, 5)])
_uv = me_cube_075.uv_layers.new(name='UVMap')
_uv.uv.foreach_set('vector', [0.167, 0.2616, 0.1656, 0.4905, 0.005113, 0.4895, 0.00652, 0.2606, 0.375, 0.25, 0.625, 0.25, 0.625, 0.5, 0.375, 0.5, 0.1673, 0.2638, 0.1664, 0.484, 0.005397, 0.4834, 0.006299, 0.2632, 0.375, 0.75, 0.625, 0.75, 0.625, 1.0, 0.375, 1.0, 0.125, 0.5, 0.375, 0.5, 0.375, 0.75, 0.125, 0.75, 0.8125, 0.5, 1.062, 0.5, 1.062, 0.75, 0.8125, 0.75])
me_cube_075.materials.append(mat_material_034)
me_cube_075.use_remesh_preserve_volume = False
me_cube_075.use_remesh_preserve_attributes = False
me_cube_075.use_mirror_vertex_groups = False
me_cube_075.update()
me_cube_076 = bpy.data.meshes.new('Cube.076')
me_cube_076.from_pydata([(-1.0, -1.0, -1.0), (-1.0, -1.0, 1.0), (-1.0, 1.0, -1.0), (-1.0, 1.0, 1.0), (1.0, -1.0, -1.0), (1.0, -1.0, 1.0), (1.0, 1.0, -1.0), (1.0, 1.0, 1.0)], [], [(0, 1, 3, 2), (2, 3, 7, 6), (6, 7, 5, 4), (4, 5, 1, 0), (2, 6, 4, 0), (7, 3, 1, 5)])
_uv = me_cube_076.uv_layers.new(name='UVMap')
_uv.uv.foreach_set('vector', [0.167, 0.2616, 0.1656, 0.4905, 0.005113, 0.4895, 0.00652, 0.2606, 0.375, 0.25, 0.625, 0.25, 0.625, 0.5, 0.375, 0.5, 0.1673, 0.2638, 0.1664, 0.484, 0.005397, 0.4834, 0.006299, 0.2632, 0.375, 0.75, 0.625, 0.75, 0.625, 1.0, 0.375, 1.0, 0.125, 0.5, 0.375, 0.5, 0.375, 0.75, 0.125, 0.75, 0.8125, 0.5, 1.062, 0.5, 1.062, 0.75, 0.8125, 0.75])
me_cube_076.materials.append(mat_material_035)
me_cube_076.use_remesh_preserve_volume = False
me_cube_076.use_remesh_preserve_attributes = False
me_cube_076.use_mirror_vertex_groups = False
me_cube_076.update()

# ---- objects
ob_cube = bpy.data.objects.new('Cube', me_cube)
ob_light = bpy.data.objects.new('Light', light_light)
ob_camera = bpy.data.objects.new('Camera', cam_camera)
ob_cube_002 = bpy.data.objects.new('Cube.002', me_cube_002)
ob_cube_003 = bpy.data.objects.new('Cube.003', me_cube_003)
ob_cube_004 = bpy.data.objects.new('Cube.004', me_cube_004)
ob_cube_008 = bpy.data.objects.new('Cube.008', me_cube_009)
ob_cube_010 = bpy.data.objects.new('Cube.010', me_cube_011)
ob_cube_020 = bpy.data.objects.new('Cube.020', me_cube_021)
ob_cube_022 = bpy.data.objects.new('Cube.022', me_cube_023)
ob_cube_024 = bpy.data.objects.new('Cube.024', me_cube_025)
ob_cube_034 = bpy.data.objects.new('Cube.034', me_cube_035)
ob_cube_031 = bpy.data.objects.new('Cube.031', me_cube_032)
ob_cube_025 = bpy.data.objects.new('Cube.025', me_cube_026)
ob_cube_046 = bpy.data.objects.new('Cube.046', me_cube_047)
ob_cube_043 = bpy.data.objects.new('Cube.043', me_cube_044)
ob_cube_040 = bpy.data.objects.new('Cube.040', me_cube_041)
ob_cube_038 = bpy.data.objects.new('Cube.038', me_cube_039)
ob_cube_037 = bpy.data.objects.new('Cube.037', me_cube_038)
ob_cube_012 = bpy.data.objects.new('Cube.012', me_cube_006)
ob_cube_015 = bpy.data.objects.new('Cube.015', me_cube_048)
ob_cube_030 = bpy.data.objects.new('Cube.030', me_cube_049)
ob_cube_033 = bpy.data.objects.new('Cube.033', me_cube_050)
ob_cube_041 = bpy.data.objects.new('Cube.041', me_cube_051)
ob_cube_021 = bpy.data.objects.new('Cube.021', me_cube_052)
ob_cube_001 = bpy.data.objects.new('Cube.001', me_cube_053)
ob_cube_009 = bpy.data.objects.new('Cube.009', me_cube_054)
ob_cube_011 = bpy.data.objects.new('Cube.011', me_cube_055)
ob_cube_018 = bpy.data.objects.new('Cube.018', me_cube_056)
ob_cube_019 = bpy.data.objects.new('Cube.019', me_cube_057)
ob_cube_026 = bpy.data.objects.new('Cube.026', me_cube_058)
ob_cube_027 = bpy.data.objects.new('Cube.027', me_cube_059)
ob_cube_044 = bpy.data.objects.new('Cube.044', me_cube_060)
ob_cube_045 = bpy.data.objects.new('Cube.045', me_cube_061)
ob_cube_007 = bpy.data.objects.new('Cube.007', me_cube_062)
ob_cube_014 = bpy.data.objects.new('Cube.014', me_cube_063)
ob_cube_016 = bpy.data.objects.new('Cube.016', me_cube_064)
ob_cube_029 = bpy.data.objects.new('Cube.029', me_cube_065)
ob_cube_036 = bpy.data.objects.new('Cube.036', me_cube_066)
ob_cube_023 = bpy.data.objects.new('Cube.023', me_cube_067)
ob_cube_006 = bpy.data.objects.new('Cube.006', me_cube_068)
ob_cube_017 = bpy.data.objects.new('Cube.017', me_cube_069)
ob_cube_028 = bpy.data.objects.new('Cube.028', me_cube_070)
ob_cube_035 = bpy.data.objects.new('Cube.035', me_cube_071)
ob_cube_042 = bpy.data.objects.new('Cube.042', me_cube_072)
ob_cube_039 = bpy.data.objects.new('Cube.039', me_cube_073)
ob_cube_005 = bpy.data.objects.new('Cube.005', me_cube_074)
ob_cube_013 = bpy.data.objects.new('Cube.013', me_cube_075)
ob_cube_032 = bpy.data.objects.new('Cube.032', me_cube_076)

# ---- transforms, parenting, visibility, modifiers, constraints
ob_cube.location = (0.0, -10.91, 0.298)
ob_cube.scale = (1.979, 21.12, 0.07268)
ob_cube.lock_rotations_4d = False
ob_cube.empty_display_type = 'ARROWS'
ob_cube.lineart.crease_threshold = 0.0
ob_light.location = (4.076, 1.005, 5.904)
ob_light.rotation_euler = (0.6503, 0.05522, 1.866)
ob_light.lock_rotations_4d = False
ob_light.empty_display_type = 'ARROWS'
ob_light.color = (0.0, 0.0, 0.0, 0.0)
ob_light.lineart.crease_threshold = 0.0
ob_camera.location = (7.359, -6.926, 4.958)
ob_camera.rotation_euler = (1.109, 0.0, 0.8149)
ob_camera.lock_rotations_4d = False
ob_camera.empty_display_type = 'ARROWS'
ob_camera.color = (0.0, 0.0, 0.0, 0.0)
ob_camera.display_type = 'WIRE'
ob_camera.lineart.crease_threshold = 0.0
ob_cube_002.location = (-2.79, 6.877, 1.831)
ob_cube_002.scale = (0.8157, 1.0, 1.542)
ob_cube_002.lineart.crease_threshold = 0.0
ob_cube_003.location = (2.797, 8.875, 1.999)
ob_cube_003.scale = (0.8157, 1.0, 1.733)
ob_cube_003.lineart.crease_threshold = 0.0
ob_cube_004.location = (2.797, 6.888, 2.271)
ob_cube_004.scale = (0.8157, 1.0, 1.996)
ob_cube_004.lineart.crease_threshold = 0.0
ob_cube_008.location = (2.797, 0.915, 1.999)
ob_cube_008.scale = (0.8157, 1.0, 1.733)
ob_cube_008.lineart.crease_threshold = 0.0
ob_cube_010.location = (-2.788, 0.8659, 1.5)
ob_cube_010.scale = (0.8157, 1.0, 1.182)
ob_cube_010.lineart.crease_threshold = 0.0
ob_cube_020.location = (2.797, -9.075, 1.74)
ob_cube_020.scale = (0.8157, 1.0, 1.449)
ob_cube_020.lineart.crease_threshold = 0.0
ob_cube_022.location = (-2.772, 10.89, 2.53)
ob_cube_022.scale = (0.8157, 1.0, 2.244)
ob_cube_022.lineart.crease_threshold = 0.0
ob_cube_024.location = (2.138, 10.79, 2.271)
ob_cube_024.scale = (0.8157, 1.0, 1.996)
ob_cube_024.lineart.crease_threshold = 0.0
ob_cube_034.location = (-2.79, -13.1, 2.271)
ob_cube_034.scale = (0.8157, 1.0, 1.996)
ob_cube_034.lineart.crease_threshold = 0.0
ob_cube_031.location = (-2.79, -15.1, 1.831)
ob_cube_031.scale = (0.8157, 1.0, 1.542)
ob_cube_031.lineart.crease_threshold = 0.0
ob_cube_025.location = (2.797, -21.04, 1.74)
ob_cube_025.scale = (0.8157, 1.0, 1.449)
ob_cube_025.lineart.crease_threshold = 0.0
ob_cube_046.location = (2.797, -31.04, 1.74)
ob_cube_046.scale = (0.8157, 1.0, 1.449)
ob_cube_046.lineart.crease_threshold = 0.0
ob_cube_043.location = (-2.788, -29.06, 1.5)
ob_cube_043.scale = (0.8157, 1.0, 1.182)
ob_cube_043.lineart.crease_threshold = 0.0
ob_cube_040.location = (-2.79, -25.1, 1.831)
ob_cube_040.scale = (0.8157, 1.0, 1.542)
ob_cube_040.lineart.crease_threshold = 0.0
ob_cube_038.location = (2.804, -23.06, 2.801)
ob_cube_038.scale = (0.8157, 1.0, 2.501)
ob_cube_038.lineart.crease_threshold = 0.0
ob_cube_037.location = (-2.79, -3.073, 2.028)
ob_cube_037.scale = (0.8157, 1.0, 1.739)
ob_cube_037.lineart.crease_threshold = 0.0
ob_cube_012.location = (2.804, -13.08, 2.801)
ob_cube_012.scale = (0.8157, 1.0, 2.501)
ob_cube_012.lineart.crease_threshold = 0.0
ob_cube_015.location = (2.804, -1.059, 2.801)
ob_cube_015.scale = (0.8157, 1.0, 2.501)
ob_cube_015.lineart.crease_threshold = 0.0
ob_cube_030.location = (-2.771, -5.117, 2.801)
ob_cube_030.scale = (0.8157, 1.0, 2.501)
ob_cube_030.lineart.crease_threshold = 0.0
ob_cube_033.location = (-2.771, -17.11, 2.801)
ob_cube_033.scale = (0.8157, 1.0, 2.501)
ob_cube_033.lineart.crease_threshold = 0.0
ob_cube_041.location = (-2.771, -27.11, 2.801)
ob_cube_041.scale = (0.8157, 1.0, 2.501)
ob_cube_041.lineart.crease_threshold = 0.0
ob_cube_021.location = (-1.171, 10.98, 2.801)
ob_cube_021.scale = (0.8157, 1.0, 2.501)
ob_cube_021.lineart.crease_threshold = 0.0
ob_cube_001.location = (-2.79, -21.11, 2.271)
ob_cube_001.scale = (0.8157, 1.0, 1.996)
ob_cube_001.lineart.crease_threshold = 0.0
ob_cube_009.location = (-2.79, -9.079, 2.271)
ob_cube_009.scale = (0.8157, 1.0, 1.996)
ob_cube_009.lineart.crease_threshold = 0.0
ob_cube_011.location = (-2.79, -1.095, 2.271)
ob_cube_011.scale = (0.8157, 1.0, 1.996)
ob_cube_011.lineart.crease_threshold = 0.0
ob_cube_018.location = (-2.79, 2.847, 2.271)
ob_cube_018.scale = (0.8157, 1.0, 1.996)
ob_cube_018.lineart.crease_threshold = 0.0
ob_cube_019.location = (-2.79, 8.884, 2.271)
ob_cube_019.scale = (0.8157, 1.0, 1.996)
ob_cube_019.lineart.crease_threshold = 0.0
ob_cube_026.location = (2.788, -29.0, 2.221)
ob_cube_026.scale = (0.8157, 1.0, 1.996)
ob_cube_026.lineart.crease_threshold = 0.0
ob_cube_027.location = (2.808, -18.84, 2.221)
ob_cube_027.scale = (0.8157, 1.0, 1.996)
ob_cube_027.lineart.crease_threshold = 0.0
ob_cube_044.location = (2.783, -7.116, 2.221)
ob_cube_044.scale = (0.8157, 1.0, 1.996)
ob_cube_044.lineart.crease_threshold = 0.0
ob_cube_045.location = (-2.79, -31.03, 2.271)
ob_cube_045.scale = (0.8157, 1.0, 1.996)
ob_cube_045.lineart.crease_threshold = 0.0
ob_cube_007.location = (2.79, 2.923, 2.028)
ob_cube_007.scale = (0.8157, 1.0, 1.739)
ob_cube_007.lineart.crease_threshold = 0.0
ob_cube_014.location = (2.79, -5.052, 2.028)
ob_cube_014.scale = (0.8157, 1.0, 1.739)
ob_cube_014.lineart.crease_threshold = 0.0
ob_cube_016.location = (2.79, -11.08, 2.028)
ob_cube_016.scale = (0.8157, 1.0, 1.739)
ob_cube_016.lineart.crease_threshold = 0.0
ob_cube_029.location = (2.79, -16.99, 2.028)
ob_cube_029.scale = (0.8157, 1.0, 1.739)
ob_cube_029.lineart.crease_threshold = 0.0
ob_cube_036.location = (2.79, -27.1, 2.028)
ob_cube_036.scale = (0.8157, 1.0, 1.739)
ob_cube_036.lineart.crease_threshold = 0.0
ob_cube_023.location = (0.5399, 11.24, 2.028)
ob_cube_023.scale = (0.8157, 1.0, 1.739)
ob_cube_023.lineart.crease_threshold = 0.0
ob_cube_006.location = (-2.696, 4.898, 2.801)
ob_cube_006.scale = (0.8157, 1.0, 2.501)
ob_cube_006.lineart.crease_threshold = 0.0
ob_cube_017.location = (-2.788, -7.023, 1.5)
ob_cube_017.scale = (0.8157, 1.0, 1.182)
ob_cube_017.lineart.crease_threshold = 0.0
ob_cube_028.location = (-2.788, -11.16, 1.5)
ob_cube_028.scale = (0.8157, 1.0, 1.182)
ob_cube_028.lineart.crease_threshold = 0.0
ob_cube_035.location = (-2.788, -19.07, 1.5)
ob_cube_035.scale = (0.8157, 1.0, 1.182)
ob_cube_035.lineart.crease_threshold = 0.0
ob_cube_042.location = (-2.788, -23.09, 1.5)
ob_cube_042.scale = (0.8157, 1.0, 1.182)
ob_cube_042.lineart.crease_threshold = 0.0
ob_cube_039.location = (2.774, -25.05, 1.5)
ob_cube_039.scale = (0.8157, 1.0, 1.182)
ob_cube_039.lineart.crease_threshold = 0.0
ob_cube_005.location = (2.774, -15.04, 1.5)
ob_cube_005.scale = (0.8157, 1.0, 1.182)
ob_cube_005.lineart.crease_threshold = 0.0
ob_cube_013.location = (2.774, -3.025, 1.5)
ob_cube_013.scale = (0.8157, 1.0, 1.182)
ob_cube_013.lineart.crease_threshold = 0.0
ob_cube_032.location = (2.774, 5.016, 1.5)
ob_cube_032.scale = (0.8157, 1.0, 1.182)
ob_cube_032.lineart.crease_threshold = 0.0

# ---- collection membership
col_collection.objects.link(ob_cube)
col_collection.objects.link(ob_light)
col_collection.objects.link(ob_camera)
col_collection.objects.link(ob_cube_002)
col_collection.objects.link(ob_cube_003)
col_collection.objects.link(ob_cube_004)
col_collection.objects.link(ob_cube_008)
col_collection.objects.link(ob_cube_010)
col_collection.objects.link(ob_cube_020)
col_collection.objects.link(ob_cube_022)
col_collection.objects.link(ob_cube_024)
col_collection.objects.link(ob_cube_034)
col_collection.objects.link(ob_cube_031)
col_collection.objects.link(ob_cube_025)
col_collection.objects.link(ob_cube_046)
col_collection.objects.link(ob_cube_043)
col_collection.objects.link(ob_cube_040)
col_collection.objects.link(ob_cube_038)
col_collection.objects.link(ob_cube_037)
col_collection.objects.link(ob_cube_012)
col_collection.objects.link(ob_cube_015)
col_collection.objects.link(ob_cube_030)
col_collection.objects.link(ob_cube_033)
col_collection.objects.link(ob_cube_041)
col_collection.objects.link(ob_cube_021)
col_collection.objects.link(ob_cube_001)
col_collection.objects.link(ob_cube_009)
col_collection.objects.link(ob_cube_011)
col_collection.objects.link(ob_cube_018)
col_collection.objects.link(ob_cube_019)
col_collection.objects.link(ob_cube_026)
col_collection.objects.link(ob_cube_027)
col_collection.objects.link(ob_cube_044)
col_collection.objects.link(ob_cube_045)
col_collection.objects.link(ob_cube_007)
col_collection.objects.link(ob_cube_014)
col_collection.objects.link(ob_cube_016)
col_collection.objects.link(ob_cube_029)
col_collection.objects.link(ob_cube_036)
col_collection.objects.link(ob_cube_023)
col_collection.objects.link(ob_cube_006)
col_collection.objects.link(ob_cube_017)
col_collection.objects.link(ob_cube_028)
col_collection.objects.link(ob_cube_035)
col_collection.objects.link(ob_cube_042)
col_collection.objects.link(ob_cube_039)
col_collection.objects.link(ob_cube_005)
col_collection.objects.link(ob_cube_013)
col_collection.objects.link(ob_cube_032)

# ---- scene / render settings (as saved in the file)
scene.camera = ob_camera
scene.frame_start = 1; scene.frame_end = 250; scene.frame_set(85)
scene.render.engine = 'BLENDER_EEVEE_NEXT'
scene.cycles.use_denoising = False
scene.cycles.samples = 128
scene.cycles.sampling_pattern = 'TABULATED_SOBOL'
scene.cycles.use_adaptive_sampling = False
scene.cycles.use_light_tree = False
scene.view_settings.view_transform = 'Filmic'
bpy.context.view_layer.update()
